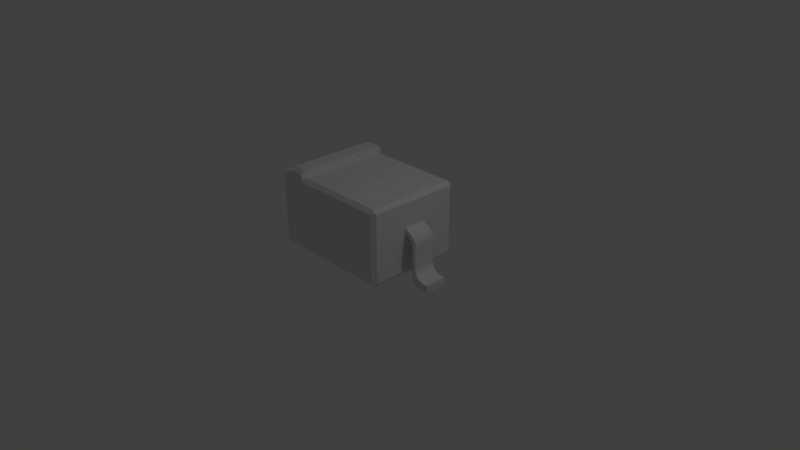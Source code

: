 # Source: SOD323_Import.blend  (saved by Blender 2.78.0; exported with 4.5.12 LTS)
import bpy
from mathutils import Matrix  # noqa: F401  (used for matrix-valued properties, if any)

bpy.ops.wm.read_factory_settings(use_empty=True)
scene = bpy.context.scene
scene.name = 'Scene'

# ---- collections
col_collection_1 = bpy.data.collections.new('Collection 1'); scene.collection.children.link(col_collection_1)

# ---- materials (node trees are filled in below, after node groups)
mat_steel___satin = bpy.data.materials.new('Steel_-_Satin')
mat_steel___satin.alpha_threshold = 0.0
mat_steel___satin.use_transparent_shadow = False
mat_steel___satin.roughness = 0.5

# ---- material node trees

# ---- world
world_world = bpy.data.worlds.new('World'); scene.world = world_world
world_world.color = (0.05088, 0.05088, 0.05088)
world_world.use_sun_shadow = False
world_world.sun_shadow_jitter_overblur = 0.0
world_world.cycles.sampling_method = 'MANUAL'

# ---- cameras
cam_camera = bpy.data.cameras.new('Camera')
cam_camera.clip_end = 100.0
cam_camera.lens = 35.0
cam_camera.sensor_width = 32.0
cam_camera.sensor_height = 18.0
cam_camera.ortho_scale = 7.314
cam_camera.dof.focus_distance = 0.0
cam_camera.dof.aperture_fstop = 128.0

# ---- lights
light_lamp = bpy.data.lights.new('Lamp', 'POINT')
light_lamp.transmission_factor = 0.0
light_lamp.cutoff_distance = 30.0
light_lamp.energy = 100.0
light_lamp.shadow_buffer_clip_start = 1.001
light_lamp.shadow_soft_size = 0.1
light_lamp.shadow_maximum_resolution = 0.006
light_lamp.use_absolute_resolution = True

# ---- meshes
me_body1 = bpy.data.meshes.new('Body1')
me_body1.from_pydata([(0.2, 1.15, 0.0), (0.3907, 1.15, 0.0), (0.2, 1.2, -0.05), (0.3907, 1.2, -0.05), (0.3907, 1.2, -1.25), (0.2, 1.2, -1.25), (0.3907, 1.1, -0.05), (0.3907, 1.1, -1.25), (0.3907, 1.15, -1.3), (0.3907, 1.05, -1.3), (0.3907, 1.05, 0.0), (0.2, 1.15, -1.3), (1.675, 0.125, -1.275), (1.7, 0.15, -1.25), (1.6, 0.05, -1.2), (1.7, 0.15, -0.05), (1.6, 0.05, -0.1), (1.675, 0.125, -0.025), (1.65, 0.15, 0.0), (0.05, 0.15, 0.0), (0.1, 0.05, -0.1), (0.025, 0.125, -0.025), (1.65, 1.05, 0.0), (1.7, 1.05, -0.05), (1.675, 1.075, -0.025), (1.7, 1.05, -1.25), (0.1, 0.05, -1.2), (0.0, 0.15, -0.05), (0.0, 0.15, -1.25), (0.025, 0.125, -1.275), (0.0, 1.05, -1.25), (0.0, 1.05, -0.05), (0.05, 1.05, 0.0), (0.025, 1.075, -0.025), (0.2, 1.05, 0.0), (1.65, 0.15, -1.3), (0.05, 0.15, -1.3), (1.65, 1.05, -1.3), (1.675, 1.075, -1.275), (0.2, 1.05, -1.3), (0.05, 1.05, -1.3), (0.025, 1.075, -1.275), (0.2, 1.1, -0.05), (0.2, 1.1, -1.25), (1.65, 1.1, -1.25), (1.65, 1.1, -0.05), (0.05, 1.1, -1.25), (0.05, 1.1, -0.05)], [], [(0, 1, 2), (2, 1, 3), (3, 4, 2), (2, 4, 5), (1, 6, 3), (3, 6, 7), (3, 7, 4), (4, 7, 8), (8, 7, 9), (1, 10, 6), (8, 11, 4), (4, 11, 5), (12, 13, 14), (14, 13, 15), (14, 15, 16), (16, 15, 17), (17, 18, 16), (16, 18, 19), (16, 19, 20), (20, 19, 21), (17, 15, 18), (18, 15, 22), (22, 15, 23), (22, 23, 24), (15, 13, 23), (23, 13, 25), (16, 20, 14), (14, 20, 26), (21, 27, 20), (20, 27, 28), (20, 28, 26), (26, 28, 29), (28, 27, 30), (30, 27, 31), (21, 19, 27), (27, 19, 31), (31, 19, 32), (31, 32, 33), (1, 0, 10), (10, 0, 34), (10, 34, 19), (19, 34, 32), (19, 18, 10), (10, 18, 22), (12, 14, 35), (35, 14, 26), (35, 26, 36), (36, 26, 29), (12, 35, 13), (13, 35, 25), (25, 35, 37), (25, 37, 38), (11, 8, 39), (39, 8, 9), (39, 9, 36), (36, 9, 35), (35, 9, 37), (36, 40, 39), (29, 28, 36), (36, 28, 40), (40, 28, 30), (40, 30, 41), (34, 0, 42), (42, 0, 2), (42, 2, 5), (42, 5, 43), (43, 5, 11), (43, 11, 39), (38, 44, 25), (25, 44, 45), (25, 45, 23), (23, 45, 24), (41, 46, 40), (40, 46, 39), (39, 46, 43), (41, 30, 46), (46, 30, 31), (46, 31, 47), (47, 31, 33), (24, 45, 22), (22, 45, 10), (10, 45, 6), (33, 32, 47), (47, 32, 34), (47, 34, 42), (42, 43, 47), (47, 43, 46), (38, 37, 44), (44, 37, 9), (44, 9, 7), (7, 6, 44), (44, 6, 45)])
me_body1.polygons.foreach_set('use_smooth', [True] * 92)
_k = set([(0, 1), (0, 2), (0, 34), (1, 3), (1, 10), (2, 3), (2, 5), (3, 4), (4, 5), (4, 8), (5, 11), (6, 7), (6, 10), (6, 45), (7, 9), (7, 44), (8, 9), (8, 11), (9, 37), (10, 22), (11, 39), (12, 13), (12, 14), (12, 35), (13, 15), (13, 25), (14, 16), (14, 26), (15, 17), (15, 23), (16, 17), (16, 20), (17, 18), (18, 19), (18, 22), (19, 21), (19, 32), (20, 21), (20, 26), (21, 27), (22, 24), (23, 24), (23, 25), (24, 45), (25, 38), (26, 29), (27, 28), (27, 31), (28, 29), (28, 30), (29, 36), (30, 31), (30, 41), (31, 33), (32, 33), (32, 34), (33, 47), (34, 42), (35, 36), (35, 37), (36, 40), (37, 38), (38, 44), (39, 40), (39, 43), (40, 41), (41, 46), (42, 43), (42, 47), (43, 46), (44, 45), (46, 47)])
me_body1.attributes.new('sharp_edge', 'BOOLEAN', 'EDGE').data.foreach_set('value', [ (min(e.vertices), max(e.vertices)) in _k for e in me_body1.edges])
_uv = me_body1.uv_layers.new(name='UVMap')
_uv.uv.foreach_set('vector', [-0.0143, -0.003536, 0.004768, -0.003536, -0.0143, 0.003536, -0.0143, 0.003536, 0.004768, -0.003536, 0.004768, 0.003536, 0.06, 0.009536, -0.06, 0.009536, 0.06, -0.009536, 0.06, -0.009536, -0.06, 0.009536, -0.06, -0.009536, 0.0, 0.11, 0.005, 0.105, 0.005, 0.115, 0.005, 0.115, 0.005, 0.105, 0.125, 0.105, 0.005, 0.115, 0.125, 0.105, 0.125, 0.115, 0.125, 0.115, 0.125, 0.105, 0.13, 0.11, 0.13, 0.11, 0.125, 0.105, 0.13, 0.1, 0.0, 0.11, 0.0, 0.1, 0.005, 0.105, 0.0607, -0.003536, 0.07977, -0.003536, 0.0607, 0.003536, 0.0607, 0.003536, 0.07977, -0.003536, 0.07977, 0.003536, 0.095, 0.003536, 0.0925, 0.007071, 0.0875, -0.007071, 0.0875, -0.007071, 0.0925, 0.007071, -0.0275, 0.007071, 0.0875, -0.007071, -0.0275, 0.007071, -0.0225, -0.007071, -0.0225, -0.007071, -0.0275, 0.007071, -0.03, 0.003536, 0.0957, 0.003536, 0.0932, 0.007071, 0.0882, -0.007071, 0.0882, -0.007071, 0.0932, 0.007071, -0.0668, 0.007071, 0.0882, -0.007071, -0.0668, 0.007071, -0.0618, -0.007071, -0.0618, -0.007071, -0.0668, 0.007071, -0.0693, 0.003536, 0.0, 0.0075, 0.003536, 0.01, -0.003536, 0.01, -0.003536, 0.01, 0.003536, 0.01, -0.003536, 0.1, -0.003536, 0.1, 0.003536, 0.01, 0.003536, 0.1, -0.003536, 0.1, 0.003536, 0.1, 0.0, 0.1025, 0.005, 0.01, 0.125, 0.01, 0.005, 0.1, 0.005, 0.1, 0.125, 0.01, 0.125, 0.1, -0.05546, -0.055, 0.09454, -0.055, -0.05546, 0.055, -0.05546, 0.055, 0.09454, -0.055, 0.09454, 0.055, 0.095, 0.003536, 0.0925, 0.007071, 0.0875, -0.007071, 0.0875, -0.007071, 0.0925, 0.007071, -0.0275, 0.007071, 0.0875, -0.007071, -0.0275, 0.007071, -0.0225, -0.007071, -0.0225, -0.007071, -0.0275, 0.007071, -0.03, 0.003536, 0.005, 0.01, 0.125, 0.01, 0.005, 0.1, 0.005, 0.1, 0.125, 0.01, 0.125, 0.1, 0.0, 0.0075, 0.003536, 0.01, -0.003536, 0.01, -0.003536, 0.01, 0.003536, 0.01, -0.003536, 0.1, -0.003536, 0.1, 0.003536, 0.01, 0.003536, 0.1, -0.003536, 0.1, 0.003536, 0.1, 0.0, 0.1025, 0.0, 0.11, -0.01907, 0.11, 0.0, 0.1, 0.0, 0.1, -0.01907, 0.11, -0.01907, 0.1, 0.0, 0.1, -0.01907, 0.1, -0.03407, 0.01, -0.03407, 0.01, -0.01907, 0.1, -0.03407, 0.1, -0.03407, 0.01, 0.1259, 0.01, 0.0, 0.1, 0.0, 0.1, 0.1259, 0.01, 0.1259, 0.1, -0.03023, 0.003536, -0.02273, -0.007071, -0.02773, 0.007071, -0.02773, 0.007071, -0.02273, -0.007071, 0.1273, -0.007071, -0.02773, 0.007071, 0.1273, -0.007071, 0.1323, 0.007071, 0.1323, 0.007071, 0.1273, -0.007071, 0.1348, 0.003536, 0.0, 0.0075, 0.003536, 0.01, -0.003536, 0.01, -0.003536, 0.01, 0.003536, 0.01, -0.003536, 0.1, -0.003536, 0.1, 0.003536, 0.01, 0.003536, 0.1, -0.003536, 0.1, 0.003536, 0.1, 0.0, 0.1025, 0.15, 0.11, 0.1309, 0.11, 0.15, 0.1, 0.15, 0.1, 0.1309, 0.11, 0.1309, 0.1, 0.15, 0.1, 0.1309, 0.1, 0.165, 0.01, 0.165, 0.01, 0.1309, 0.1, 0.005, 0.01, 0.005, 0.01, 0.1309, 0.1, 0.005, 0.1, 0.165, 0.01, 0.165, 0.1, 0.15, 0.1, 0.0, 0.0075, 0.003536, 0.01, -0.003536, 0.01, -0.003536, 0.01, 0.003536, 0.01, -0.003536, 0.1, -0.003536, 0.1, 0.003536, 0.01, 0.003536, 0.1, -0.003536, 0.1, 0.003536, 0.1, 0.0, 0.1025, 0.13, 0.1, 0.13, 0.11, 0.125, 0.105, 0.125, 0.105, 0.13, 0.11, 0.125, 0.115, 0.125, 0.105, 0.125, 0.115, 0.005, 0.115, 0.125, 0.105, 0.005, 0.115, 0.005, 0.105, 0.005, 0.105, 0.005, 0.115, 0.0, 0.11, 0.005, 0.105, 0.0, 0.11, 0.0, 0.1, 0.095, 0.0, 0.0925, 0.003536, 0.0925, -0.003536, 0.0925, -0.003536, 0.0925, 0.003536, -0.0275, 0.003536, 0.0925, -0.003536, -0.0275, 0.003536, -0.0275, -0.003536, -0.0275, -0.003536, -0.0275, 0.003536, -0.03, 0.0, 0.0875, 0.0, 0.085, 0.003536, 0.085, -0.003536, 0.085, -0.003536, 0.085, 0.003536, 0.07, -0.003536, 0.07, -0.003536, 0.085, 0.003536, 0.07, 0.003536, -0.03, 0.0, -0.0275, -0.003536, -0.0275, 0.003536, -0.0275, 0.003536, -0.0275, -0.003536, 0.0925, -0.003536, -0.0275, 0.003536, 0.0925, -0.003536, 0.0925, 0.003536, 0.0925, 0.003536, 0.0925, -0.003536, 0.095, 0.0, 0.0957, 0.0, 0.0932, 0.003536, 0.0932, -0.003536, 0.0932, -0.003536, 0.0932, 0.003536, -0.03273, -0.003536, -0.03273, -0.003536, 0.0932, 0.003536, -0.03273, 0.003536, -0.02204, 0.0, -0.01954, -0.003536, -0.01954, 0.003536, -0.01954, 0.003536, -0.01954, -0.003536, -0.004536, -0.003536, -0.01954, 0.003536, -0.004536, -0.003536, -0.004536, 0.003536, 0.06, 0.01, -0.06, 0.01, 0.06, -0.005, 0.06, -0.005, -0.06, 0.01, -0.06, -0.005, -0.03023, 0.0, -0.02773, -0.003536, -0.02773, 0.003536, -0.02773, 0.003536, -0.02773, -0.003536, 0.0982, -0.003536, -0.02773, 0.003536, 0.0982, -0.003536, 0.0982, 0.003536, -0.06, -0.06546, 0.06, -0.06546, -0.06, 0.06046, -0.06, 0.06046, 0.06, -0.06546, 0.06, 0.06046])
me_body1.materials.append(mat_steel___satin)
me_body1.use_remesh_preserve_volume = False
me_body1.use_remesh_preserve_attributes = False
me_body1.use_mirror_vertex_groups = False
me_body1.update()
me_body1.normals_split_custom_set([tuple(v) for v in zip(*[iter([0.0, 0.7071, 0.7071, 0.0, 0.7071, 0.7071, 0.0, 0.7071, 0.7071, 0.0, 0.7071, 0.7071, 0.0, 0.7071, 0.7071, 0.0, 0.7071, 0.7071, 0.0, 1.0, 0.0, 0.0, 1.0, 0.0, 0.0, 1.0, 0.0, 0.0, 1.0, 0.0, 0.0, 1.0, 0.0, 0.0, 1.0, 0.0, 1.0, 0.0, 0.0, 1.0, 0.0, 0.0, 1.0, 0.0, 0.0, 1.0, 0.0, 0.0, 1.0, 0.0, 0.0, 1.0, 0.0, 0.0, 1.0, 0.0, 0.0, 1.0, 0.0, 0.0, 1.0, 0.0, 0.0, 1.0, 0.0, 0.0, 1.0, 0.0, 0.0, 1.0, 0.0, 0.0, 1.0, 0.0, 0.0, 1.0, 0.0, 0.0, 1.0, 0.0, 0.0, 1.0, 0.0, 0.0, 1.0, 0.0, 0.0, 1.0, 0.0, 0.0, 0.0, 0.7071, -0.7071, 0.0, 0.7071, -0.7071, 0.0, 0.7071, -0.7071, 0.0, 0.7071, -0.7071, 0.0, 0.7071, -0.7071, 0.0, 0.7071, -0.7071, 0.7071, -0.7071, -1.756e-06, 0.7071, -0.7071, -7.674e-07, 0.7071, -0.7071, -2.214e-07, 0.7071, -0.7071, -2.214e-07, 0.7071, -0.7071, -7.674e-07, 0.7071, -0.7071, 7.29e-07, 0.7071, -0.7071, -2.214e-07, 0.7071, -0.7071, 7.29e-07, 0.7071, -0.7071, 2.103e-07, 0.7071, -0.7071, 2.103e-07, 0.7071, -0.7071, 7.29e-07, 0.7071, -0.7071, 1.668e-06, 0.0, -0.7071, 0.7071, 0.0, -0.7071, 0.7071, 0.0, -0.7071, 0.7071, 0.0, -0.7071, 0.7071, 0.0, -0.7071, 0.7071, 1.439e-08, -0.7071, 0.7071, 0.0, -0.7071, 0.7071, 1.439e-08, -0.7071, 0.7071, 4.151e-09, -0.7071, 0.7071, 4.151e-09, -0.7071, 0.7071, 1.439e-08, -0.7071, 0.7071, 3.293e-08, -0.7071, 0.7071, 0.7071, -8.429e-06, 0.7071, 0.7071, -2.373e-06, 0.7071, 0.7071, -2.373e-06, 0.7071, 0.7071, -2.373e-06, 0.7071, 0.7071, -2.373e-06, 0.7071, 0.7071, 1.187e-06, 0.7071, 0.7071, 1.187e-06, 0.7071, 0.7071, -2.373e-06, 0.7071, 0.7071, 1.187e-06, 0.7071, 0.7071, 1.187e-06, 0.7071, 0.7071, 1.187e-06, 0.7071, 0.7071, 4.215e-06, 0.7071, 1.0, 0.0, 0.0, 1.0, 0.0, 0.0, 1.0, 0.0, 0.0, 1.0, 0.0, 0.0, 1.0, 0.0, 0.0, 1.0, 0.0, 0.0, 0.0, -1.0, 0.0, 0.0, -1.0, 0.0, 0.0, -1.0, 0.0, 0.0, -1.0, 0.0, 0.0, -1.0, 0.0, 0.0, -1.0, 0.0, -0.7071, -0.7071, 0.0, -0.7071, -0.7071, 0.0, -0.7071, -0.7071, 0.0, -0.7071, -0.7071, 0.0, -0.7071, -0.7071, 0.0, -0.7071, -0.7071, 3.837e-08, -0.7071, -0.7071, 0.0, -0.7071, -0.7071, 3.837e-08, -0.7071, -0.7071, 1.107e-08, -0.7071, -0.7071, 1.107e-08, -0.7071, -0.7071, 3.837e-08, -0.7071, -0.7071, 8.781e-08, -1.0, 0.0, 0.0, -1.0, 0.0, 0.0, -1.0, 0.0, 0.0, -1.0, 0.0, 0.0, -1.0, 0.0, 0.0, -1.0, 0.0, 0.0, -0.7071, 0.0, 0.7071, -0.7071, 0.0, 0.7071, -0.7071, 0.0, 0.7071, -0.7071, 0.0, 0.7071, -0.7071, 0.0, 0.7071, -0.7071, 0.0, 0.7071, -0.7071, 0.0, 0.7071, -0.7071, 0.0, 0.7071, -0.7071, 0.0, 0.7071, -0.7071, 0.0, 0.7071, -0.7071, 0.0, 0.7071, -0.7071, 0.0, 0.7071, 0.0, 0.0, 1.0, 0.0, 0.0, 1.0, 0.0, 0.0, 1.0, 0.0, 0.0, 1.0, 0.0, 0.0, 1.0, 0.0, 0.0, 1.0, 0.0, 0.0, 1.0, 0.0, 0.0, 1.0, 0.0, 0.0, 1.0, 0.0, 0.0, 1.0, 0.0, 0.0, 1.0, 0.0, 0.0, 1.0, 0.0, 0.0, 1.0, 0.0, 0.0, 1.0, 0.0, 0.0, 1.0, 0.0, 0.0, 1.0, 0.0, 0.0, 1.0, 0.0, 0.0, 1.0, 5.62e-06, -0.7071, -0.7071, 7.084e-07, -0.7071, -0.7071, 2.456e-06, -0.7071, -0.7071, 2.456e-06, -0.7071, -0.7071, 7.084e-07, -0.7071, -0.7071, -3.542e-07, -0.7071, -0.7071, 2.456e-06, -0.7071, -0.7071, -3.542e-07, -0.7071, -0.7071, -1.228e-06, -0.7071, -0.7071, -1.228e-06, -0.7071, -0.7071, -3.542e-07, -0.7071, -0.7071, -2.81e-06, -0.7071, -0.7071, 0.7071, 0.0, -0.7071, 0.7071, 0.0, -0.7071, 0.7071, 0.0, -0.7071, 0.7071, 0.0, -0.7071, 0.7071, 0.0, -0.7071, 0.7071, 1.187e-06, -0.7071, 0.7071, 1.187e-06, -0.7071, 0.7071, 0.0, -0.7071, 0.7071, 1.187e-06, -0.7071, 0.7071, 1.187e-06, -0.7071, 0.7071, 1.187e-06, -0.7071, 0.7071, 4.215e-06, -0.7071, 0.0, 0.0, -1.0, 0.0, 0.0, -1.0, 0.0, 0.0, -1.0, 0.0, 0.0, -1.0, 0.0, 0.0, -1.0, 0.0, 0.0, -1.0, 0.0, 0.0, -1.0, 0.0, 0.0, -1.0, 0.0, 0.0, -1.0, 0.0, 0.0, -1.0, 0.0, 0.0, -1.0, 0.0, 0.0, -1.0, 0.0, 0.0, -1.0, 0.0, 0.0, -1.0, 0.0, 0.0, -1.0, 0.0, 0.0, -1.0, 0.0, 0.0, -1.0, 0.0, 0.0, -1.0, -0.7071, 0.0, -0.7071, -0.7071, 0.0, -0.7071, -0.7071, 0.0, -0.7071, -0.7071, 0.0, -0.7071, -0.7071, 0.0, -0.7071, -0.7071, 1.854e-08, -0.7071, -0.7071, 1.854e-08, -0.7071, -0.7071, 0.0, -0.7071, -0.7071, 1.854e-08, -0.7071, -0.7071, 1.854e-08, -0.7071, -0.7071, 1.854e-08, -0.7071, -0.7071, 6.585e-08, -0.7071, -1.0, 0.0, 0.0, -1.0, 0.0, 0.0, -1.0, 0.0, 0.0, -1.0, 0.0, 0.0, -1.0, 0.0, 0.0, -1.0, 0.0, 0.0, -1.0, 0.0, 0.0, -1.0, 0.0, 0.0, -1.0, 0.0, 0.0, -1.0, 0.0, 0.0, -1.0, 0.0, 0.0, -1.0, 0.0, 0.0, -1.0, 0.0, 0.0, -1.0, 0.0, 0.0, -1.0, 0.0, 0.0, -1.0, 0.0, 0.0, -1.0, 0.0, 0.0, -1.0, 0.0, 0.0, 0.7071, 0.7071, -4.215e-06, 0.7071, 0.7071, -1.187e-06, 0.7071, 0.7071, -1.187e-06, 0.7071, 0.7071, -1.187e-06, 0.7071, 0.7071, -1.187e-06, 0.7071, 0.7071, 5.933e-07, 0.7071, 0.7071, -1.187e-06, 0.7071, 0.7071, 5.933e-07, 0.7071, 0.7071, 5.933e-07, 0.7071, 0.7071, 5.933e-07, 0.7071, 0.7071, 5.933e-07, 0.7071, 0.7071, 2.107e-06, 0.0, 0.7071, -0.7071, 0.0, 0.7071, -0.7071, 0.0, 0.7071, -0.7071, 0.0, 0.7071, -0.7071, 0.0, 0.7071, -0.7071, 0.0, 0.7071, -0.7071, 0.0, 0.7071, -0.7071, 0.0, 0.7071, -0.7071, 0.0, 0.7071, -0.7071, -0.7071, 0.7071, -4.215e-06, -0.7071, 0.7071, -1.187e-06, -0.7071, 0.7071, -1.187e-06, -0.7071, 0.7071, -1.187e-06, -0.7071, 0.7071, -1.187e-06, -0.7071, 0.7071, 5.933e-07, -0.7071, 0.7071, -1.187e-06, -0.7071, 0.7071, 5.933e-07, -0.7071, 0.7071, 5.933e-07, -0.7071, 0.7071, 5.933e-07, -0.7071, 0.7071, 5.933e-07, -0.7071, 0.7071, 2.107e-06, -1.712e-06, 0.7071, 0.7071, -4.82e-07, 0.7071, 0.7071, -4.82e-07, 0.7071, 0.7071, -4.82e-07, 0.7071, 0.7071, -4.82e-07, 0.7071, 0.7071, 0.0, 0.7071, 0.7071, 0.0, 0.7071, 0.7071, -4.82e-07, 0.7071, 0.7071, 0.0, 0.7071, 0.7071, 1.712e-06, 0.7071, 0.7071, 4.82e-07, 0.7071, 0.7071, 4.82e-07, 0.7071, 0.7071, 4.82e-07, 0.7071, 0.7071, 4.82e-07, 0.7071, 0.7071, 0.0, 0.7071, 0.7071, 4.82e-07, 0.7071, 0.7071, 0.0, 0.7071, 0.7071, 0.0, 0.7071, 0.7071, 0.0, 1.0, 0.0, 0.0, 1.0, 0.0, 0.0, 1.0, 0.0, 0.0, 1.0, 0.0, 0.0, 1.0, 0.0, 0.0, 1.0, 0.0, 0.0, 0.7071, -0.7071, 0.0, 0.7071, -0.7071, 0.0, 0.7071, -0.7071, 0.0, 0.7071, -0.7071, 0.0, 0.7071, -0.7071, 0.0, 0.7071, -0.7071, 0.0, 0.7071, -0.7071, 0.0, 0.7071, -0.7071, 0.0, 0.7071, -0.7071, 0.0, 1.0, 0.0, 0.0, 1.0, 0.0, 0.0, 1.0, 0.0, 0.0, 1.0, 0.0, 0.0, 1.0, 0.0, 0.0, 1.0, 0.0])] * 3)])
me_body3 = bpy.data.meshes.new('Body3')
me_body3.from_pydata([(0.05, 0.75, -0.8013), (-0.07748, 0.6731, -0.8013), (0.05, 0.75, -0.5013), (-0.07748, 0.6731, -0.5013), (0.05, 0.65, -0.8013), (0.05, 0.65, -0.5013), (0.04988, 0.65, -0.8013), (0.04988, 0.65, -0.5013), (-0.1, 0.5, -0.8013), (-0.09712, 0.5292, -0.8013), (-0.1, 0.5, -0.5013), (-0.09712, 0.5292, -0.5013), (-0.08859, 0.5574, -0.8013), (-0.08859, 0.5574, -0.5013), (-0.07474, 0.5833, -0.5013), (-0.07474, 0.5833, -0.8013), (-0.05611, 0.606, -0.8013), (-0.05611, 0.606, -0.5013), (-0.0334, 0.6247, -0.8013), (-0.0334, 0.6247, -0.5013), (-0.007486, 0.6385, -0.8013), (-0.007486, 0.6385, -0.5013), (0.02063, 0.6471, -0.8013), (0.02063, 0.6471, -0.5013), (-0.1, 0.1487, -0.8013), (-0.1, 0.1487, -0.5013), (-0.25, -0.001297, -0.8013), (-0.2207, 0.001585, -0.8013), (-0.25, -0.001297, -0.5013), (-0.2207, 0.001585, -0.5013), (-0.1926, 0.01012, -0.8013), (-0.1926, 0.01012, -0.5013), (-0.1667, 0.02398, -0.8013), (-0.1667, 0.02398, -0.5013), (-0.1439, 0.04264, -0.8013), (-0.1439, 0.04264, -0.5013), (-0.1253, 0.06537, -0.8013), (-0.1253, 0.06537, -0.5013), (-0.1114, 0.0913, -0.5013), (-0.1114, 0.0913, -0.8013), (-0.1029, 0.1194, -0.8013), (-0.1029, 0.1194, -0.5013), (-0.35, -0.001297, -0.8013), (-0.35, -0.001297, -0.5013), (-0.35, 0.0987, -0.8013), (-0.35, 0.0987, -0.5013), (-0.3, 0.0987, -0.8013), (-0.3, 0.0987, -0.5013), (-0.15, 0.2487, -0.8013), (-0.1529, 0.2194, -0.8013), (-0.15, 0.2487, -0.5013), (-0.1529, 0.2194, -0.5013), (-0.1614, 0.1913, -0.8013), (-0.1614, 0.1913, -0.5013), (-0.1753, 0.1654, -0.5013), (-0.1753, 0.1654, -0.8013), (-0.1939, 0.1426, -0.8013), (-0.1939, 0.1426, -0.5013), (-0.2167, 0.124, -0.8013), (-0.2167, 0.124, -0.5013), (-0.2426, 0.1101, -0.8013), (-0.2426, 0.1101, -0.5013), (-0.2707, 0.1016, -0.8013), (-0.2707, 0.1016, -0.5013), (-0.15, 0.5447, -0.8013), (-0.15, 0.5447, -0.5013), (-0.1021, 0.6546, -0.8013), (-0.1021, 0.6546, -0.5013), (-0.1224, 0.6314, -0.8013), (-0.1224, 0.6314, -0.5013), (-0.1375, 0.6046, -0.8013), (-0.1375, 0.6046, -0.5013), (-0.1468, 0.5753, -0.8013), (-0.1468, 0.5753, -0.5013)], [], [(0, 1, 2), (2, 1, 3), (4, 0, 5), (5, 0, 2), (6, 4, 7), (7, 4, 5), (8, 9, 10), (10, 9, 11), (11, 9, 12), (11, 12, 13), (13, 12, 14), (14, 12, 15), (14, 15, 16), (14, 16, 17), (17, 16, 18), (17, 18, 19), (19, 18, 20), (19, 20, 21), (21, 20, 22), (21, 22, 23), (23, 22, 6), (23, 6, 7), (24, 8, 25), (25, 8, 10), (26, 27, 28), (28, 27, 29), (29, 27, 30), (29, 30, 31), (31, 30, 32), (31, 32, 33), (33, 32, 34), (33, 34, 35), (35, 34, 36), (35, 36, 37), (37, 36, 38), (38, 36, 39), (38, 39, 40), (38, 40, 41), (41, 40, 24), (41, 24, 25), (42, 26, 43), (43, 26, 28), (44, 42, 45), (45, 42, 43), (46, 44, 47), (47, 44, 45), (48, 49, 50), (50, 49, 51), (51, 49, 52), (51, 52, 53), (53, 52, 54), (54, 52, 55), (54, 55, 56), (54, 56, 57), (57, 56, 58), (57, 58, 59), (59, 58, 60), (59, 60, 61), (61, 60, 62), (61, 62, 63), (63, 62, 46), (63, 46, 47), (64, 48, 65), (65, 48, 50), (1, 66, 3), (3, 66, 67), (67, 66, 68), (67, 68, 69), (69, 68, 70), (69, 70, 71), (71, 70, 72), (71, 72, 73), (73, 72, 64), (73, 64, 65), (67, 17, 3), (3, 17, 19), (3, 19, 21), (67, 69, 17), (17, 69, 14), (14, 69, 71), (14, 71, 13), (13, 71, 73), (13, 73, 65), (50, 10, 65), (65, 10, 11), (65, 11, 13), (10, 50, 25), (25, 50, 51), (25, 51, 53), (53, 54, 25), (25, 54, 41), (41, 54, 57), (41, 57, 38), (38, 57, 37), (37, 57, 59), (37, 59, 35), (35, 59, 33), (33, 59, 61), (33, 61, 31), (31, 61, 29), (29, 61, 28), (28, 61, 63), (28, 63, 47), (45, 43, 47), (47, 43, 28), (3, 21, 2), (2, 21, 23), (2, 23, 7), (7, 5, 2), (72, 12, 64), (64, 12, 9), (64, 9, 8), (72, 70, 12), (12, 70, 15), (15, 70, 68), (15, 68, 16), (16, 68, 66), (16, 66, 1), (0, 20, 1), (1, 20, 18), (1, 18, 16), (4, 6, 0), (0, 6, 22), (0, 22, 20), (64, 8, 48), (48, 8, 24), (48, 24, 49), (49, 24, 52), (52, 24, 55), (55, 24, 40), (55, 40, 56), (56, 40, 39), (56, 39, 36), (56, 36, 58), (58, 36, 34), (58, 34, 32), (58, 32, 60), (60, 32, 30), (60, 30, 27), (27, 26, 60), (60, 26, 62), (62, 26, 46), (46, 26, 42), (46, 42, 44)])
me_body3.polygons.foreach_set('use_smooth', [True] * 144)
_k = set([(0, 1), (0, 2), (0, 4), (1, 66), (2, 3), (2, 5), (3, 67), (4, 5), (4, 6), (5, 7), (6, 22), (7, 23), (8, 9), (8, 24), (9, 12), (10, 11), (10, 25), (11, 13), (12, 15), (13, 14), (14, 17), (15, 16), (16, 18), (17, 19), (18, 20), (19, 21), (20, 22), (21, 23), (24, 40), (25, 41), (26, 27), (26, 42), (27, 30), (28, 29), (28, 43), (29, 31), (30, 32), (31, 33), (32, 34), (33, 35), (34, 36), (35, 37), (36, 39), (37, 38), (38, 41), (39, 40), (42, 43), (42, 44), (43, 45), (44, 45), (44, 46), (45, 47), (46, 62), (47, 63), (48, 49), (48, 64), (49, 52), (50, 51), (50, 65), (51, 53), (52, 55), (53, 54), (54, 57), (55, 56), (56, 58), (57, 59), (58, 60), (59, 61), (60, 62), (61, 63), (64, 72), (65, 73), (66, 68), (67, 69), (68, 70), (69, 71), (70, 72), (71, 73)])
me_body3.attributes.new('sharp_edge', 'BOOLEAN', 'EDGE').data.foreach_set('value', [ (min(e.vertices), max(e.vertices)) in _k for e in me_body3.edges])
_uv = me_body3.uv_layers.new(name='UVMap')
_uv.uv.foreach_set('vector', [0.0, 0.0, 0.01489, 0.0, 0.0, 0.03, 0.0, 0.03, 0.01489, 0.0, 0.01489, 0.03, 0.0, 0.0, 0.01, 0.0, 0.0, 0.03, 0.0, 0.03, 0.01, 0.0, 0.01, 0.03, 0.0, 0.0, 1.2e-05, 0.0, 0.0, 0.03, 0.0, 0.03, 1.2e-05, 0.0, 1.2e-05, 0.03, 0.0, 0.02355, 0.0, 0.02061, 0.03, 0.02355, 0.03, 0.02355, 0.0, 0.02061, 0.03, 0.02061, 0.03, 0.02061, 0.0, 0.02061, 0.0, 0.01766, 0.03, 0.02061, 0.0, 0.01766, 0.03, 0.01766, 0.03, 0.01766, 0.0, 0.01766, 0.03, 0.01472, 0.03, 0.01472, 0.0, 0.01766, 0.0, 0.01472, 0.03, 0.01472, 0.0, 0.01472, 0.0, 0.01178, 0.03, 0.01472, 0.0, 0.01178, 0.03, 0.01178, 0.03, 0.01178, 0.0, 0.01178, 0.0, 0.008831, 0.03, 0.01178, 0.0, 0.008831, 0.03, 0.008831, 0.03, 0.008831, 0.0, 0.008831, 0.0, 0.005887, 0.03, 0.008831, 0.0, 0.005887, 0.03, 0.005887, 0.03, 0.005887, 0.0, 0.005887, 0.0, 0.002944, 0.03, 0.005887, 0.0, 0.002944, 0.03, 0.002944, 0.03, 0.002944, 0.0, 0.002944, 0.0, 0.0, 0.03, 0.002944, 0.0, 0.0, 0.03, 0.0, 0.0, 0.0, 0.03513, 0.0, 0.0, 0.03, 0.0, 0.03, 0.03513, 0.0, 0.03513, 0.03, 0.0, 0.0, 0.0, 0.002945, -0.03, 0.0, -0.03, 0.0, 0.0, 0.002945, -0.03, 0.002945, -0.03, 0.002945, 0.0, 0.002945, 0.0, 0.00589, -0.03, 0.002945, 0.0, 0.00589, -0.03, 0.00589, -0.03, 0.00589, 0.0, 0.00589, 0.0, 0.008836, -0.03, 0.00589, 0.0, 0.008836, -0.03, 0.008836, -0.03, 0.008836, 0.0, 0.008836, 0.0, 0.01178, -0.03, 0.008836, 0.0, 0.01178, -0.03, 0.01178, -0.03, 0.01178, 0.0, 0.01178, 0.0, 0.01473, -0.03, 0.01178, 0.0, 0.01473, -0.03, 0.01473, -0.03, 0.01473, 0.0, 0.01473, -0.03, 0.01767, -0.03, 0.01767, 0.0, 0.01473, 0.0, 0.01767, -0.03, 0.01767, 0.0, 0.01767, 0.0, 0.02062, -0.03, 0.01767, 0.0, 0.02062, -0.03, 0.02062, -0.03, 0.02062, 0.0, 0.02062, 0.0, 0.02356, -0.03, 0.02062, 0.0, 0.02356, -0.03, 0.02356, 0.0, 0.0, 0.01, 0.0, 0.0, 0.03, 0.0, 0.03, 0.01, 0.0, 0.01, 0.03, 0.0, 0.0, 0.01, 0.0, 0.0, 0.03, 0.0, 0.03, 0.01, 0.0, 0.01, 0.03, 0.0, 0.0, 0.005, 0.0, 0.0, 0.03, 0.0, 0.03, 0.005, 0.0, 0.005, 0.03, 0.0, 0.02356, 0.0, 0.02062, 0.03, 0.02356, 0.03, 0.02356, 0.0, 0.02062, 0.03, 0.02062, 0.03, 0.02062, 0.0, 0.02062, 0.0, 0.01767, 0.03, 0.02062, 0.0, 0.01767, 0.03, 0.01767, 0.03, 0.01767, 0.0, 0.01767, 0.03, 0.01473, 0.03, 0.01473, 0.0, 0.01767, 0.0, 0.01473, 0.03, 0.01473, 0.0, 0.01473, 0.0, 0.01178, 0.03, 0.01473, 0.0, 0.01178, 0.03, 0.01178, 0.03, 0.01178, 0.0, 0.01178, 0.0, 0.008836, 0.03, 0.01178, 0.0, 0.008836, 0.03, 0.008836, 0.03, 0.008836, 0.0, 0.008836, 0.0, 0.00589, 0.03, 0.008836, 0.0, 0.00589, 0.03, 0.00589, 0.03, 0.00589, 0.0, 0.00589, 0.0, 0.002945, 0.03, 0.00589, 0.0, 0.002945, 0.03, 0.002945, 0.03, 0.002945, 0.0, 0.002945, 0.0, 0.0, 0.03, 0.002945, 0.0, 0.0, 0.03, 0.0, 0.0, 0.0, 0.0296, 0.0, 0.0, 0.03, 0.0, 0.03, 0.0296, 0.0, 0.0296, 0.03, 0.0, 0.0, 0.0, 0.003084, -0.03, 0.0, -0.03, 0.0, 0.0, 0.003084, -0.03, 0.003084, -0.03, 0.003084, 0.0, 0.003084, 0.0, 0.006168, -0.03, 0.003084, 0.0, 0.006168, -0.03, 0.006168, -0.03, 0.006168, 0.0, 0.006168, 0.0, 0.009252, -0.03, 0.006168, 0.0, 0.009252, -0.03, 0.009252, -0.03, 0.009252, 0.0, 0.009252, 0.0, 0.01234, -0.03, 0.009252, 0.0, 0.01234, -0.03, 0.01234, -0.03, 0.01234, 0.0, 0.01234, 0.0, 0.01542, -0.03, 0.01234, 0.0, 0.01542, -0.03, 0.01542, 0.004793, 0.02802, 0.009389, 0.02317, 0.007252, 0.02987, 0.007252, 0.02987, 0.009389, 0.02317, 0.01166, 0.02503, 0.007252, 0.02987, 0.01166, 0.02503, 0.01425, 0.02642, 0.004793, 0.02802, 0.002764, 0.02571, 0.009389, 0.02317, 0.009389, 0.02317, 0.002764, 0.02571, 0.007525, 0.0209, 0.007525, 0.0209, 0.002764, 0.02571, 0.00125, 0.02303, 0.007525, 0.0209, 0.00125, 0.02303, 0.006141, 0.0183, 0.006141, 0.0183, 0.00125, 0.02303, 0.000316, 0.02009, 0.006141, 0.0183, 0.000316, 0.02009, 0.0, 0.01703, 0.0, -0.01256, 0.005, 0.01256, 0.0, 0.01703, 0.0, 0.01703, 0.005, 0.01256, 0.005288, 0.01549, 0.0, 0.01703, 0.005288, 0.01549, 0.006141, 0.0183, 0.005, 0.01256, 0.0, -0.01256, 0.005, -0.02256, 0.005, -0.02256, 0.0, -0.01256, -0.000288, -0.01549, 0.005, -0.02256, -0.000288, -0.01549, -0.001142, -0.0183, -0.001142, -0.0183, -0.002528, -0.0209, 0.005, -0.02256, 0.005, -0.02256, -0.002528, -0.0209, 0.004712, -0.02549, 0.004712, -0.02549, -0.002528, -0.0209, -0.004393, -0.02317, 0.004712, -0.02549, -0.004393, -0.02317, 0.003858, -0.0283, 0.003858, -0.0283, -0.004393, -0.02317, 0.002472, -0.0309, 0.002472, -0.0309, -0.004393, -0.02317, -0.006666, -0.02504, 0.002472, -0.0309, -0.006666, -0.02504, 0.000607, -0.03317, 0.000607, -0.03317, -0.006666, -0.02504, -0.001666, -0.03504, -0.001666, -0.03504, -0.006666, -0.02504, -0.00926, -0.02642, -0.001666, -0.03504, -0.00926, -0.02642, -0.00426, -0.03642, -0.00426, -0.03642, -0.00926, -0.02642, -0.007074, -0.03728, -0.007074, -0.03728, -0.00926, -0.02642, -0.01, -0.03757, -0.01, -0.03757, -0.00926, -0.02642, -0.01207, -0.02728, -0.01, -0.03757, -0.01207, -0.02728, -0.015, -0.02757, -0.02, -0.02757, -0.02, -0.03757, -0.015, -0.02757, -0.015, -0.02757, -0.02, -0.03757, -0.01, -0.03757, 0.007252, 0.02987, 0.01425, 0.02642, 0.02, 0.03757, 0.02, 0.03757, 0.01425, 0.02642, 0.01706, 0.02727, 0.02, 0.03757, 0.01706, 0.02727, 0.01999, 0.02757, 0.01999, 0.02757, 0.02, 0.02757, 0.02, 0.03757, -0.000316, 0.02009, -0.006141, 0.0183, 0.0, 0.01703, 0.0, 0.01703, -0.006141, 0.0183, -0.005288, 0.01549, 0.0, 0.01703, -0.005288, 0.01549, -0.005, 0.01256, -0.000316, 0.02009, -0.00125, 0.02303, -0.006141, 0.0183, -0.006141, 0.0183, -0.00125, 0.02303, -0.007525, 0.0209, -0.007525, 0.0209, -0.00125, 0.02303, -0.002764, 0.02571, -0.007525, 0.0209, -0.002764, 0.02571, -0.009389, 0.02317, -0.009389, 0.02317, -0.002764, 0.02571, -0.004793, 0.02802, -0.009389, 0.02317, -0.004793, 0.02802, -0.007252, 0.02987, -0.02, 0.03757, -0.01425, 0.02642, -0.007252, 0.02987, -0.007252, 0.02987, -0.01425, 0.02642, -0.01166, 0.02503, -0.007252, 0.02987, -0.01166, 0.02503, -0.009389, 0.02317, -0.02, 0.02757, -0.01999, 0.02757, -0.02, 0.03757, -0.02, 0.03757, -0.01999, 0.02757, -0.01706, 0.02727, -0.02, 0.03757, -0.01706, 0.02727, -0.01425, 0.02642, 0.0, 0.01703, -0.005, 0.01256, 0.0, -0.01256, 0.0, -0.01256, -0.005, 0.01256, -0.005, -0.02256, 0.0, -0.01256, -0.005, -0.02256, 0.000288, -0.01549, 0.000288, -0.01549, -0.005, -0.02256, 0.001142, -0.0183, 0.001142, -0.0183, -0.005, -0.02256, 0.002528, -0.0209, 0.002528, -0.0209, -0.005, -0.02256, -0.004712, -0.02549, 0.002528, -0.0209, -0.004712, -0.02549, 0.004393, -0.02317, 0.004393, -0.02317, -0.004712, -0.02549, -0.003858, -0.0283, 0.004393, -0.02317, -0.003858, -0.0283, -0.002472, -0.0309, 0.004393, -0.02317, -0.002472, -0.0309, 0.006666, -0.02504, 0.006666, -0.02504, -0.002472, -0.0309, -0.000607, -0.03317, 0.006666, -0.02504, -0.000607, -0.03317, 0.001666, -0.03504, 0.006666, -0.02504, 0.001666, -0.03504, 0.00926, -0.02642, 0.00926, -0.02642, 0.001666, -0.03504, 0.00426, -0.03642, 0.00926, -0.02642, 0.00426, -0.03642, 0.007074, -0.03728, 0.007074, -0.03728, 0.01, -0.03757, 0.00926, -0.02642, 0.00926, -0.02642, 0.01, -0.03757, 0.01207, -0.02728, 0.01207, -0.02728, 0.01, -0.03757, 0.015, -0.02757, 0.015, -0.02757, 0.01, -0.03757, 0.02, -0.03757, 0.015, -0.02757, 0.02, -0.03757, 0.02, -0.02757])
me_body3.materials.append(mat_steel___satin)
me_body3.use_remesh_preserve_volume = False
me_body3.use_remesh_preserve_attributes = False
me_body3.use_mirror_vertex_groups = False
me_body3.update()
me_body3.normals_split_custom_set([tuple(v) for v in zip(*[iter([-0.5165, 0.8563, 0.0, -0.5165, 0.8563, -4.491e-09, -0.5165, 0.8563, 0.0, -0.5165, 0.8563, 0.0, -0.5165, 0.8563, -4.491e-09, -0.5165, 0.8563, 0.0, 1.0, 0.0, 0.0, 1.0, 0.0, 0.0, 1.0, 0.0, 0.0, 1.0, 0.0, 0.0, 1.0, 0.0, 0.0, 1.0, 0.0, 0.0, 0.000528, -1.0, -4.277e-09, 0.0, -1.0, 0.0, 0.0002524, -1.0, 0.0, 0.0002524, -1.0, 0.0, 0.0, -1.0, 0.0, 0.0, -1.0, 0.0, 1.0, 7.574e-06, 0.0, 0.9808, -0.195, 0.0, 1.0, -1.737e-05, 4.286e-09, 1.0, -1.737e-05, 4.286e-09, 0.9808, -0.195, 0.0, 0.9808, -0.195, 0.0, 0.9808, -0.195, 0.0, 0.9808, -0.195, 0.0, 0.924, -0.3825, 0.0, 0.9808, -0.195, 0.0, 0.924, -0.3825, 0.0, 0.924, -0.3825, 0.0, 0.924, -0.3825, 0.0, 0.924, -0.3825, 0.0, 0.8316, -0.5553, 0.0, 0.8316, -0.5553, 0.0, 0.924, -0.3825, 0.0, 0.8316, -0.5553, 0.0, 0.8316, -0.5553, 0.0, 0.8316, -0.5553, 0.0, 0.7074, -0.7068, 0.0, 0.8316, -0.5553, 0.0, 0.7074, -0.7068, 0.0, 0.7074, -0.7068, 0.0, 0.7074, -0.7068, 0.0, 0.7074, -0.7068, 0.0, 0.556, -0.8312, 0.0, 0.7074, -0.7068, 0.0, 0.556, -0.8312, 0.0, 0.556, -0.8312, 0.0, 0.556, -0.8312, 0.0, 0.556, -0.8312, 0.0, 0.3832, -0.9237, 0.0, 0.556, -0.8312, 0.0, 0.3832, -0.9237, 0.0, 0.3832, -0.9237, 0.0, 0.3832, -0.9237, 0.0, 0.3832, -0.9237, 0.0, 0.1958, -0.9806, 0.0, 0.3832, -0.9237, 0.0, 0.1958, -0.9806, 0.0, 0.1958, -0.9806, 0.0, 0.1958, -0.9806, 0.0, 0.1958, -0.9806, 0.0, 0.000528, -1.0, -4.277e-09, 0.1958, -0.9806, 0.0, 0.000528, -1.0, -4.277e-09, 0.0002524, -1.0, 0.0, 1.0, -1.926e-05, 0.0, 1.0, 7.574e-06, 0.0, 1.0, -1.253e-05, 4.288e-09, 1.0, -1.253e-05, 4.288e-09, 1.0, 7.574e-06, 0.0, 1.0, -1.737e-05, 4.286e-09, -1.341e-05, -1.0, -1.881e-05, 0.1951, -0.9808, 0.0, 1.913e-05, -1.0, 0.0, 1.913e-05, -1.0, 0.0, 0.1951, -0.9808, 0.0, 0.1951, -0.9808, 0.0, 0.1951, -0.9808, 0.0, 0.1951, -0.9808, 0.0, 0.3827, -0.9239, 0.0, 0.1951, -0.9808, 0.0, 0.3827, -0.9239, 0.0, 0.3827, -0.9239, 0.0, 0.3827, -0.9239, 0.0, 0.3827, -0.9239, 0.0, 0.5556, -0.8315, 0.0, 0.3827, -0.9239, 0.0, 0.5556, -0.8315, 0.0, 0.5556, -0.8315, 0.0, 0.5556, -0.8315, 0.0, 0.5556, -0.8315, 0.0, 0.7071, -0.7071, 0.0, 0.5556, -0.8315, 0.0, 0.7071, -0.7071, 0.0, 0.7071, -0.7071, 0.0, 0.7071, -0.7071, 0.0, 0.7071, -0.7071, 0.0, 0.8315, -0.5556, 0.0, 0.7071, -0.7071, 0.0, 0.8315, -0.5556, 0.0, 0.8315, -0.5556, 0.0, 0.8315, -0.5556, 0.0, 0.8315, -0.5556, 0.0, 0.9239, -0.3827, 0.0, 0.9239, -0.3827, 0.0, 0.8315, -0.5556, 0.0, 0.9239, -0.3827, 0.0, 0.9239, -0.3827, 0.0, 0.9239, -0.3827, 0.0, 0.9808, -0.1951, 0.0, 0.9239, -0.3827, 0.0, 0.9808, -0.1951, 0.0, 0.9808, -0.1951, 0.0, 0.9808, -0.1951, 0.0, 0.9808, -0.1951, 0.0, 1.0, -1.926e-05, 0.0, 0.9808, -0.1951, 0.0, 1.0, -1.926e-05, 0.0, 1.0, -1.253e-05, 4.288e-09, 0.0, -1.0, 0.0, -1.341e-05, -1.0, -1.881e-05, 0.0, -1.0, 0.0, 0.0, -1.0, 0.0, -1.341e-05, -1.0, -1.881e-05, 1.913e-05, -1.0, 0.0, -1.0, 0.0, 0.0, -1.0, 0.0, 0.0, -1.0, 0.0, 0.0, -1.0, 0.0, 0.0, -1.0, 0.0, 0.0, -1.0, 0.0, 0.0, 3.424e-06, 1.0, -4.29e-09, 0.0, 1.0, 0.0, -2.273e-05, 1.0, 0.0, -2.273e-05, 1.0, 0.0, 0.0, 1.0, 0.0, 0.0, 1.0, 0.0, -1.0, -4.075e-06, 0.0, -0.9808, 0.1951, 0.0, -1.0, -4.053e-06, 4.29e-09, -1.0, -4.053e-06, 4.29e-09, -0.9808, 0.1951, 0.0, -0.9808, 0.1951, 0.0, -0.9808, 0.1951, 0.0, -0.9808, 0.1951, 0.0, -0.9239, 0.3827, 0.0, -0.9808, 0.1951, 0.0, -0.9239, 0.3827, 0.0, -0.9239, 0.3827, 0.0, -0.9239, 0.3827, 0.0, -0.9239, 0.3827, 0.0, -0.8315, 0.5556, 0.0, -0.8315, 0.5556, 0.0, -0.9239, 0.3827, 0.0, -0.8315, 0.5556, 0.0, -0.8315, 0.5556, 0.0, -0.8315, 0.5556, 0.0, -0.7071, 0.7071, 0.0, -0.8315, 0.5556, 0.0, -0.7071, 0.7071, 0.0, -0.7071, 0.7071, 0.0, -0.7071, 0.7071, 0.0, -0.7071, 0.7071, 0.0, -0.5556, 0.8315, 0.0, -0.7071, 0.7071, 0.0, -0.5556, 0.8315, 0.0, -0.5556, 0.8315, 0.0, -0.5556, 0.8315, 0.0, -0.5556, 0.8315, 0.0, -0.3827, 0.9239, 0.0, -0.5556, 0.8315, 0.0, -0.3827, 0.9239, 0.0, -0.3827, 0.9239, 0.0, -0.3827, 0.9239, 0.0, -0.3827, 0.9239, 0.0, -0.1951, 0.9808, 0.0, -0.3827, 0.9239, 0.0, -0.1951, 0.9808, 0.0, -0.1951, 0.9808, 0.0, -0.1951, 0.9808, 0.0, -0.1951, 0.9808, 0.0, 3.424e-06, 1.0, -4.29e-09, -0.1951, 0.9808, 0.0, 3.424e-06, 1.0, -4.29e-09, -2.273e-05, 1.0, 0.0, -1.0, 9.09e-07, 0.0, -1.0, -4.075e-06, 0.0, -1.0, -4.37e-06, 4.491e-09, -1.0, -4.37e-06, 4.491e-09, -1.0, -4.075e-06, 0.0, -1.0, -4.053e-06, 4.29e-09, -0.5165, 0.8563, -4.491e-09, -0.6804, 0.7328, 0.0, -0.5165, 0.8563, 0.0, -0.5165, 0.8563, 0.0, -0.6804, 0.7328, 0.0, -0.6805, 0.7328, 0.0, -0.6805, 0.7328, 0.0, -0.6804, 0.7328, 0.0, -0.8157, 0.5784, 0.0, -0.6805, 0.7328, 0.0, -0.8157, 0.5784, 0.0, -0.8157, 0.5784, 0.0, -0.8157, 0.5784, 0.0, -0.8157, 0.5784, 0.0, -0.9166, 0.3997, 0.0, -0.8157, 0.5784, 0.0, -0.9166, 0.3997, 0.0, -0.9166, 0.3997, 0.0, -0.9166, 0.3997, 0.0, -0.9166, 0.3997, 0.0, -0.9789, 0.2042, 0.0, -0.9166, 0.3997, 0.0, -0.9789, 0.2042, 0.0, -0.9789, 0.2042, 0.0, -0.9789, 0.2042, 0.0, -0.9789, 0.2042, 0.0, -1.0, 9.09e-07, 0.0, -0.9789, 0.2042, 0.0, -1.0, 9.09e-07, 0.0, -1.0, -4.37e-06, 4.491e-09, -4.574e-07, 0.0, 1.0, 9.162e-07, 0.0, 1.0, 3.501e-07, 0.0, 1.0, 3.501e-07, 0.0, 1.0, 9.162e-07, 0.0, 1.0, 1.052e-06, 0.0, 1.0, 3.501e-07, 0.0, 1.0, 1.052e-06, 0.0, 1.0, -5.764e-08, 0.0, 1.0, -4.574e-07, 0.0, 1.0, 3.261e-08, 0.0, 1.0, 9.162e-07, 0.0, 1.0, 9.162e-07, 0.0, 1.0, 3.261e-08, 0.0, 1.0, 1.289e-07, 0.0, 1.0, 1.289e-07, 0.0, 1.0, 3.261e-08, 0.0, 1.0, 4.38e-07, 0.0, 1.0, 1.289e-07, 0.0, 1.0, 4.38e-07, 0.0, 1.0, 0.0, 0.0, 1.0, 0.0, 0.0, 1.0, 4.38e-07, 0.0, 1.0, 0.0, 0.0, 1.0, 0.0, 0.0, 1.0, 0.0, 0.0, 1.0, 2.789e-07, 0.0, 1.0, 5.264e-07, 0.0, 1.0, 7.052e-07, 0.0, 1.0, 2.789e-07, 0.0, 1.0, 2.789e-07, 0.0, 1.0, 7.052e-07, 0.0, 1.0, 0.0, 0.0, 1.0, 2.789e-07, 0.0, 1.0, 0.0, 0.0, 1.0, 0.0, 0.0, 1.0, 7.052e-07, 0.0, 1.0, 5.264e-07, 0.0, 1.0, 1.613e-07, 0.0, 1.0, 1.613e-07, 0.0, 1.0, 5.264e-07, 0.0, 1.0, -5.153e-07, 0.0, 1.0, 1.613e-07, 0.0, 1.0, -5.153e-07, 0.0, 1.0, 5.022e-07, 0.0, 1.0, 5.022e-07, 0.0, 1.0, -3.775e-07, 0.0, 1.0, 1.613e-07, 0.0, 1.0, 1.613e-07, 0.0, 1.0, -3.775e-07, 0.0, 1.0, -7.982e-08, 0.0, 1.0, -7.982e-08, 0.0, 1.0, -3.775e-07, 0.0, 1.0, -5.485e-07, 0.0, 1.0, -7.982e-08, 0.0, 1.0, -5.485e-07, 0.0, 1.0, 0.0, 0.0, 1.0, 0.0, 0.0, 1.0, -5.485e-07, 0.0, 1.0, -5.706e-08, 0.0, 1.0, -5.706e-08, 0.0, 1.0, -5.485e-07, 0.0, 1.0, -1e-07, 0.0, 1.0, -5.706e-08, 0.0, 1.0, -1e-07, 0.0, 1.0, 0.0, 0.0, 1.0, 0.0, 0.0, 1.0, -1e-07, 0.0, 1.0, 2.49e-08, 0.0, 1.0, 2.49e-08, 0.0, 1.0, -1e-07, 0.0, 1.0, 3.807e-09, 0.0, 1.0, 2.49e-08, 0.0, 1.0, 3.807e-09, 0.0, 1.0, 0.0, 0.0, 1.0, 0.0, 0.0, 1.0, 3.807e-09, 0.0, 1.0, 0.0, 0.0, 1.0, 0.0, 0.0, 1.0, 3.807e-09, 0.0, 1.0, -1.323e-08, 0.0, 1.0, -1.323e-08, 0.0, 1.0, 3.807e-09, 0.0, 1.0, -7.541e-08, 0.0, 1.0, -1.323e-08, 0.0, 1.0, -7.541e-08, 0.0, 1.0, 5.642e-08, 0.0, 1.0, 0.0, 0.0, 1.0, 0.0, 0.0, 1.0, 5.642e-08, 0.0, 1.0, 5.642e-08, 0.0, 1.0, 0.0, 0.0, 1.0, -1.323e-08, 0.0, 1.0, 3.501e-07, 0.0, 1.0, -5.764e-08, 0.0, 1.0, 2.609e-07, 0.0, 1.0, 2.609e-07, 0.0, 1.0, -5.764e-08, 0.0, 1.0, 4.827e-07, 0.0, 1.0, 2.609e-07, 0.0, 1.0, 4.827e-07, 0.0, 1.0, 3.695e-07, 0.0, 1.0, 3.695e-07, 0.0, 1.0, 0.0, 0.0, 1.0, 2.609e-07, 0.0, 1.0, 2.111e-06, 0.0, -1.0, 5.59e-07, 0.0, -1.0, -5.579e-07, 0.0, -1.0, -5.579e-07, 0.0, -1.0, 5.59e-07, 0.0, -1.0, 0.0, 0.0, -1.0, -5.579e-07, 0.0, -1.0, 0.0, 0.0, -1.0, -1.308e-06, 0.0, -1.0, 2.111e-06, 0.0, -1.0, 1.503e-06, 0.0, -1.0, 5.59e-07, 0.0, -1.0, 5.59e-07, 0.0, -1.0, 1.503e-06, 0.0, -1.0, -8.272e-07, 0.0, -1.0, -8.272e-07, 0.0, -1.0, 1.503e-06, 0.0, -1.0, 4.815e-07, 0.0, -1.0, -8.272e-07, 0.0, -1.0, 4.815e-07, 0.0, -1.0, -5.844e-07, 0.0, -1.0, -5.844e-07, 0.0, -1.0, 4.815e-07, 0.0, -1.0, 4.624e-07, 0.0, -1.0, -5.844e-07, 0.0, -1.0, 4.624e-07, 0.0, -1.0, -1.188e-07, 0.0, -1.0, 1.086e-07, 0.0, -1.0, 3.622e-07, 0.0, -1.0, -1.188e-07, 0.0, -1.0, -1.188e-07, 0.0, -1.0, 3.622e-07, 0.0, -1.0, 0.0, 0.0, -1.0, -1.188e-07, 0.0, -1.0, 0.0, 0.0, -1.0, -5.844e-07, 0.0, -1.0, 0.0, 0.0, -1.0, -5.747e-07, 0.0, -1.0, 1.086e-07, 0.0, -1.0, 1.086e-07, 0.0, -1.0, -5.747e-07, 0.0, -1.0, -3.987e-07, 0.0, -1.0, 1.086e-07, 0.0, -1.0, -3.987e-07, 0.0, -1.0, 3.622e-07, 0.0, -1.0, -5.579e-07, 0.0, -1.0, -1.308e-06, 0.0, -1.0, -1.221e-07, 0.0, -1.0, -1.221e-07, 0.0, -1.0, -1.308e-06, 0.0, -1.0, -1.137e-06, 0.0, -1.0, -1.221e-07, 0.0, -1.0, -1.137e-06, 0.0, -1.0, 0.0, 0.0, -1.0, 0.0, 0.0, -1.0, -1.137e-06, 0.0, -1.0, -7.439e-07, 0.0, -1.0, -7.439e-07, 0.0, -1.0, -1.137e-06, 0.0, -1.0, -8.071e-08, 0.0, -1.0, -8.071e-08, 0.0, -1.0, -1.137e-06, 0.0, -1.0, -4.605e-07, 0.0, -1.0, -8.071e-08, 0.0, -1.0, -4.605e-07, 0.0, -1.0, 3.927e-07, 0.0, -1.0, 3.927e-07, 0.0, -1.0, -4.605e-07, 0.0, -1.0, -7.259e-07, 0.0, -1.0, 3.927e-07, 0.0, -1.0, -7.259e-07, 0.0, -1.0, -2.28e-06, 0.0, -1.0, 3.927e-07, 0.0, -1.0, -2.28e-06, 0.0, -1.0, -1.01e-07, 0.0, -1.0, -1.01e-07, 0.0, -1.0, -2.28e-06, 0.0, -1.0, -4.894e-07, 0.0, -1.0, -1.01e-07, 0.0, -1.0, -4.894e-07, 0.0, -1.0, 1.321e-06, 0.0, -1.0, -1.01e-07, 0.0, -1.0, 1.321e-06, 0.0, -1.0, 2.264e-07, 0.0, -1.0, 2.264e-07, 0.0, -1.0, 1.321e-06, 0.0, -1.0, 1.391e-06, 0.0, -1.0, 2.264e-07, 0.0, -1.0, 1.391e-06, 0.0, -1.0, 1.151e-06, 0.0, -1.0, 1.151e-06, 0.0, -1.0, 0.0, 0.0, -1.0, 2.264e-07, 0.0, -1.0, 2.264e-07, 0.0, -1.0, 0.0, 0.0, -1.0, 0.0, 0.0, -1.0, 0.0, 0.0, -1.0, 0.0, 0.0, -1.0, 0.0, 0.0, -1.0, 0.0, 0.0, -1.0, 0.0, 0.0, -1.0, 0.0, 0.0, -1.0, 0.0, 0.0, -1.0, 0.0, 0.0, -1.0, 0.0, 0.0, -1.0])] * 3)])
me_body4 = bpy.data.meshes.new('Body4')
me_body4.from_pydata([(1.668, 0.75, -0.5013), (1.796, 0.6731, -0.5013), (1.668, 0.75, -0.8013), (1.796, 0.6731, -0.8013), (1.668, 0.65, -0.5013), (1.668, 0.65, -0.8013), (1.668, 0.65, -0.5013), (1.668, 0.65, -0.8013), (1.818, 0.5, -0.5013), (1.815, 0.5292, -0.5013), (1.818, 0.5, -0.8013), (1.815, 0.5292, -0.8013), (1.807, 0.5574, -0.5013), (1.807, 0.5574, -0.8013), (1.793, 0.5833, -0.8013), (1.793, 0.5833, -0.5013), (1.774, 0.606, -0.5013), (1.774, 0.606, -0.8013), (1.751, 0.6247, -0.5013), (1.751, 0.6247, -0.8013), (1.726, 0.6385, -0.5013), (1.726, 0.6385, -0.8013), (1.697, 0.6471, -0.5013), (1.697, 0.6471, -0.8013), (1.818, 0.1487, -0.5013), (1.818, 0.1487, -0.8013), (1.968, -0.001297, -0.5013), (1.939, 0.001585, -0.5013), (1.968, -0.001297, -0.8013), (1.939, 0.001585, -0.8013), (1.911, 0.01012, -0.5013), (1.911, 0.01012, -0.8013), (1.885, 0.02398, -0.5013), (1.885, 0.02398, -0.8013), (1.862, 0.04264, -0.5013), (1.862, 0.04264, -0.8013), (1.843, 0.06537, -0.5013), (1.843, 0.06537, -0.8013), (1.829, 0.0913, -0.8013), (1.829, 0.0913, -0.5013), (1.821, 0.1194, -0.5013), (1.821, 0.1194, -0.8013), (2.068, -0.001297, -0.5013), (2.068, -0.001297, -0.8013), (2.068, 0.0987, -0.5013), (2.068, 0.0987, -0.8013), (2.018, 0.0987, -0.5013), (2.018, 0.0987, -0.8013), (1.868, 0.2487, -0.5013), (1.871, 0.2194, -0.5013), (1.868, 0.2487, -0.8013), (1.871, 0.2194, -0.8013), (1.879, 0.1913, -0.5013), (1.879, 0.1913, -0.8013), (1.893, 0.1654, -0.8013), (1.893, 0.1654, -0.5013), (1.912, 0.1426, -0.5013), (1.912, 0.1426, -0.8013), (1.935, 0.124, -0.5013), (1.935, 0.124, -0.8013), (1.961, 0.1101, -0.5013), (1.961, 0.1101, -0.8013), (1.989, 0.1016, -0.5013), (1.989, 0.1016, -0.8013), (1.868, 0.5447, -0.5013), (1.868, 0.5447, -0.8013), (1.82, 0.6546, -0.5013), (1.82, 0.6546, -0.8013), (1.84, 0.6314, -0.5013), (1.84, 0.6314, -0.8013), (1.856, 0.6046, -0.5013), (1.856, 0.6046, -0.8013), (1.865, 0.5753, -0.5013), (1.865, 0.5753, -0.8013)], [], [(0, 1, 2), (2, 1, 3), (4, 0, 5), (5, 0, 2), (6, 4, 7), (7, 4, 5), (8, 9, 10), (10, 9, 11), (11, 9, 12), (11, 12, 13), (13, 12, 14), (14, 12, 15), (14, 15, 16), (14, 16, 17), (17, 16, 18), (17, 18, 19), (19, 18, 20), (19, 20, 21), (21, 20, 22), (21, 22, 23), (23, 22, 6), (23, 6, 7), (24, 8, 25), (25, 8, 10), (26, 27, 28), (28, 27, 29), (29, 27, 30), (29, 30, 31), (31, 30, 32), (31, 32, 33), (33, 32, 34), (33, 34, 35), (35, 34, 36), (35, 36, 37), (37, 36, 38), (38, 36, 39), (38, 39, 40), (38, 40, 41), (41, 40, 24), (41, 24, 25), (42, 26, 43), (43, 26, 28), (44, 42, 45), (45, 42, 43), (46, 44, 47), (47, 44, 45), (48, 49, 50), (50, 49, 51), (51, 49, 52), (51, 52, 53), (53, 52, 54), (54, 52, 55), (54, 55, 56), (54, 56, 57), (57, 56, 58), (57, 58, 59), (59, 58, 60), (59, 60, 61), (61, 60, 62), (61, 62, 63), (63, 62, 46), (63, 46, 47), (64, 48, 65), (65, 48, 50), (1, 66, 3), (3, 66, 67), (67, 66, 68), (67, 68, 69), (69, 68, 70), (69, 70, 71), (71, 70, 72), (71, 72, 73), (73, 72, 64), (73, 64, 65), (67, 17, 3), (3, 17, 19), (3, 19, 21), (67, 69, 17), (17, 69, 14), (14, 69, 71), (14, 71, 13), (13, 71, 73), (13, 73, 65), (50, 10, 65), (65, 10, 11), (65, 11, 13), (10, 50, 25), (25, 50, 51), (25, 51, 53), (53, 54, 25), (25, 54, 41), (41, 54, 57), (41, 57, 38), (38, 57, 37), (37, 57, 59), (37, 59, 35), (35, 59, 33), (33, 59, 61), (33, 61, 31), (31, 61, 29), (29, 61, 28), (28, 61, 63), (28, 63, 47), (45, 43, 47), (47, 43, 28), (3, 21, 2), (2, 21, 23), (2, 23, 7), (7, 5, 2), (72, 12, 64), (64, 12, 9), (64, 9, 8), (72, 70, 12), (12, 70, 15), (15, 70, 68), (15, 68, 16), (16, 68, 66), (16, 66, 1), (0, 20, 1), (1, 20, 18), (1, 18, 16), (4, 6, 0), (0, 6, 22), (0, 22, 20), (64, 8, 48), (48, 8, 24), (48, 24, 49), (49, 24, 52), (52, 24, 55), (55, 24, 40), (55, 40, 56), (56, 40, 39), (56, 39, 36), (56, 36, 58), (58, 36, 34), (58, 34, 32), (58, 32, 60), (60, 32, 30), (60, 30, 27), (27, 26, 60), (60, 26, 62), (62, 26, 46), (46, 26, 42), (46, 42, 44)])
me_body4.polygons.foreach_set('use_smooth', [True] * 144)
_k = set([(0, 1), (0, 2), (0, 4), (1, 66), (2, 3), (2, 5), (3, 67), (4, 5), (4, 6), (5, 7), (6, 22), (7, 23), (8, 9), (8, 24), (9, 12), (10, 11), (10, 25), (11, 13), (12, 15), (13, 14), (14, 17), (15, 16), (16, 18), (17, 19), (18, 20), (19, 21), (20, 22), (21, 23), (24, 40), (25, 41), (26, 27), (26, 42), (27, 30), (28, 29), (28, 43), (29, 31), (30, 32), (31, 33), (32, 34), (33, 35), (34, 36), (35, 37), (36, 39), (37, 38), (38, 41), (39, 40), (42, 43), (42, 44), (43, 45), (44, 45), (44, 46), (45, 47), (46, 62), (47, 63), (48, 49), (48, 64), (49, 52), (50, 51), (50, 65), (51, 53), (52, 55), (53, 54), (54, 57), (55, 56), (56, 58), (57, 59), (58, 60), (59, 61), (60, 62), (61, 63), (64, 72), (65, 73), (66, 68), (67, 69), (68, 70), (69, 71), (70, 72), (71, 73)])
me_body4.attributes.new('sharp_edge', 'BOOLEAN', 'EDGE').data.foreach_set('value', [ (min(e.vertices), max(e.vertices)) in _k for e in me_body4.edges])
_uv = me_body4.uv_layers.new(name='UVMap')
_uv.uv.foreach_set('vector', [0.0, 0.0, 0.01489, 0.0, 0.0, 0.03, 0.0, 0.03, 0.01489, 0.0, 0.01489, 0.03, 0.0, 0.0, 0.01, 0.0, 0.0, 0.03, 0.0, 0.03, 0.01, 0.0, 0.01, 0.03, 0.0, 0.0, 1.2e-05, 0.0, 0.0, 0.03, 0.0, 0.03, 1.2e-05, 0.0, 1.2e-05, 0.03, 0.0, 0.02355, 0.0, 0.02061, 0.03, 0.02355, 0.03, 0.02355, 0.0, 0.02061, 0.03, 0.02061, 0.03, 0.02061, 0.0, 0.02061, 0.0, 0.01766, 0.03, 0.02061, 0.0, 0.01766, 0.03, 0.01766, 0.03, 0.01766, 0.0, 0.01766, 0.03, 0.01472, 0.03, 0.01472, 0.0, 0.01766, 0.0, 0.01472, 0.03, 0.01472, 0.0, 0.01472, 0.0, 0.01178, 0.03, 0.01472, 0.0, 0.01178, 0.03, 0.01178, 0.03, 0.01178, 0.0, 0.01178, 0.0, 0.008831, 0.03, 0.01178, 0.0, 0.008831, 0.03, 0.008831, 0.03, 0.008831, 0.0, 0.008831, 0.0, 0.005887, 0.03, 0.008831, 0.0, 0.005887, 0.03, 0.005887, 0.03, 0.005887, 0.0, 0.005887, 0.0, 0.002944, 0.03, 0.005887, 0.0, 0.002944, 0.03, 0.002944, 0.03, 0.002944, 0.0, 0.002944, 0.0, 0.0, 0.03, 0.002944, 0.0, 0.0, 0.03, 0.0, 0.0, 0.0, 0.03513, 0.0, 0.0, 0.03, 0.0, 0.03, 0.03513, 0.0, 0.03513, 0.03, 0.0, 0.0, 0.0, 0.002945, -0.03, 0.0, -0.03, 0.0, 0.0, 0.002945, -0.03, 0.002945, -0.03, 0.002945, 0.0, 0.002945, 0.0, 0.00589, -0.03, 0.002945, 0.0, 0.00589, -0.03, 0.00589, -0.03, 0.00589, 0.0, 0.00589, 0.0, 0.008836, -0.03, 0.00589, 0.0, 0.008836, -0.03, 0.008836, -0.03, 0.008836, 0.0, 0.008836, 0.0, 0.01178, -0.03, 0.008836, 0.0, 0.01178, -0.03, 0.01178, -0.03, 0.01178, 0.0, 0.01178, 0.0, 0.01473, -0.03, 0.01178, 0.0, 0.01473, -0.03, 0.01473, -0.03, 0.01473, 0.0, 0.01473, -0.03, 0.01767, -0.03, 0.01767, 0.0, 0.01473, 0.0, 0.01767, -0.03, 0.01767, 0.0, 0.01767, 0.0, 0.02062, -0.03, 0.01767, 0.0, 0.02062, -0.03, 0.02062, -0.03, 0.02062, 0.0, 0.02062, 0.0, 0.02356, -0.03, 0.02062, 0.0, 0.02356, -0.03, 0.02356, 0.0, 0.0, 0.01, 0.0, 0.0, 0.03, 0.0, 0.03, 0.01, 0.0, 0.01, 0.03, 0.0, 0.0, 0.01, 0.0, 0.0, 0.03, 0.0, 0.03, 0.01, 0.0, 0.01, 0.03, 0.0, 0.0, 0.005, 0.0, 0.0, 0.03, 0.0, 0.03, 0.005, 0.0, 0.005, 0.03, 0.0, 0.02356, 0.0, 0.02062, 0.03, 0.02356, 0.03, 0.02356, 0.0, 0.02062, 0.03, 0.02062, 0.03, 0.02062, 0.0, 0.02062, 0.0, 0.01767, 0.03, 0.02062, 0.0, 0.01767, 0.03, 0.01767, 0.03, 0.01767, 0.0, 0.01767, 0.03, 0.01473, 0.03, 0.01473, 0.0, 0.01767, 0.0, 0.01473, 0.03, 0.01473, 0.0, 0.01473, 0.0, 0.01178, 0.03, 0.01473, 0.0, 0.01178, 0.03, 0.01178, 0.03, 0.01178, 0.0, 0.01178, 0.0, 0.008836, 0.03, 0.01178, 0.0, 0.008836, 0.03, 0.008836, 0.03, 0.008836, 0.0, 0.008836, 0.0, 0.00589, 0.03, 0.008836, 0.0, 0.00589, 0.03, 0.00589, 0.03, 0.00589, 0.0, 0.00589, 0.0, 0.002945, 0.03, 0.00589, 0.0, 0.002945, 0.03, 0.002945, 0.03, 0.002945, 0.0, 0.002945, 0.0, 0.0, 0.03, 0.002945, 0.0, 0.0, 0.03, 0.0, 0.0, 0.0, 0.0296, 0.0, 0.0, 0.03, 0.0, 0.03, 0.0296, 0.0, 0.0296, 0.03, 0.0, 0.0, 0.0, 0.003084, -0.03, 0.0, -0.03, 0.0, 0.0, 0.003084, -0.03, 0.003084, -0.03, 0.003084, 0.0, 0.003084, 0.0, 0.006168, -0.03, 0.003084, 0.0, 0.006168, -0.03, 0.006168, -0.03, 0.006168, 0.0, 0.006168, 0.0, 0.009252, -0.03, 0.006168, 0.0, 0.009252, -0.03, 0.009252, -0.03, 0.009252, 0.0, 0.009252, 0.0, 0.01234, -0.03, 0.009252, 0.0, 0.01234, -0.03, 0.01234, -0.03, 0.01234, 0.0, 0.01234, 0.0, 0.01542, -0.03, 0.01234, 0.0, 0.01542, -0.03, 0.01542, 0.004793, 0.02802, 0.009389, 0.02317, 0.007252, 0.02987, 0.007252, 0.02987, 0.009389, 0.02317, 0.01166, 0.02503, 0.007252, 0.02987, 0.01166, 0.02503, 0.01425, 0.02642, 0.004793, 0.02802, 0.002764, 0.02571, 0.009389, 0.02317, 0.009389, 0.02317, 0.002764, 0.02571, 0.007525, 0.0209, 0.007525, 0.0209, 0.002764, 0.02571, 0.00125, 0.02303, 0.007525, 0.0209, 0.00125, 0.02303, 0.006141, 0.0183, 0.006141, 0.0183, 0.00125, 0.02303, 0.000316, 0.02009, 0.006141, 0.0183, 0.000316, 0.02009, 0.0, 0.01703, 0.0, -0.01256, 0.005, 0.01256, 0.0, 0.01703, 0.0, 0.01703, 0.005, 0.01256, 0.005288, 0.01549, 0.0, 0.01703, 0.005288, 0.01549, 0.006141, 0.0183, 0.005, 0.01256, 0.0, -0.01256, 0.005, -0.02256, 0.005, -0.02256, 0.0, -0.01256, -0.000288, -0.01549, 0.005, -0.02256, -0.000288, -0.01549, -0.001142, -0.0183, -0.001142, -0.0183, -0.002528, -0.0209, 0.005, -0.02256, 0.005, -0.02256, -0.002528, -0.0209, 0.004712, -0.02549, 0.004712, -0.02549, -0.002528, -0.0209, -0.004393, -0.02317, 0.004712, -0.02549, -0.004393, -0.02317, 0.003858, -0.0283, 0.003858, -0.0283, -0.004393, -0.02317, 0.002472, -0.0309, 0.002472, -0.0309, -0.004393, -0.02317, -0.006666, -0.02504, 0.002472, -0.0309, -0.006666, -0.02504, 0.000607, -0.03317, 0.000607, -0.03317, -0.006666, -0.02504, -0.001666, -0.03504, -0.001666, -0.03504, -0.006666, -0.02504, -0.00926, -0.02642, -0.001666, -0.03504, -0.00926, -0.02642, -0.00426, -0.03642, -0.00426, -0.03642, -0.00926, -0.02642, -0.007074, -0.03728, -0.007074, -0.03728, -0.00926, -0.02642, -0.01, -0.03757, -0.01, -0.03757, -0.00926, -0.02642, -0.01207, -0.02728, -0.01, -0.03757, -0.01207, -0.02728, -0.015, -0.02757, -0.02, -0.02757, -0.02, -0.03757, -0.015, -0.02757, -0.015, -0.02757, -0.02, -0.03757, -0.01, -0.03757, 0.007252, 0.02987, 0.01425, 0.02642, 0.02, 0.03757, 0.02, 0.03757, 0.01425, 0.02642, 0.01706, 0.02727, 0.02, 0.03757, 0.01706, 0.02727, 0.01999, 0.02757, 0.01999, 0.02757, 0.02, 0.02757, 0.02, 0.03757, -0.000316, 0.02009, -0.006141, 0.0183, 0.0, 0.01703, 0.0, 0.01703, -0.006141, 0.0183, -0.005288, 0.01549, 0.0, 0.01703, -0.005288, 0.01549, -0.005, 0.01256, -0.000316, 0.02009, -0.00125, 0.02303, -0.006141, 0.0183, -0.006141, 0.0183, -0.00125, 0.02303, -0.007525, 0.0209, -0.007525, 0.0209, -0.00125, 0.02303, -0.002764, 0.02571, -0.007525, 0.0209, -0.002764, 0.02571, -0.009389, 0.02317, -0.009389, 0.02317, -0.002764, 0.02571, -0.004793, 0.02802, -0.009389, 0.02317, -0.004793, 0.02802, -0.007252, 0.02987, -0.02, 0.03757, -0.01425, 0.02642, -0.007252, 0.02987, -0.007252, 0.02987, -0.01425, 0.02642, -0.01166, 0.02503, -0.007252, 0.02987, -0.01166, 0.02503, -0.009389, 0.02317, -0.02, 0.02757, -0.01999, 0.02757, -0.02, 0.03757, -0.02, 0.03757, -0.01999, 0.02757, -0.01706, 0.02727, -0.02, 0.03757, -0.01706, 0.02727, -0.01425, 0.02642, 0.0, 0.01703, -0.005, 0.01256, 0.0, -0.01256, 0.0, -0.01256, -0.005, 0.01256, -0.005, -0.02256, 0.0, -0.01256, -0.005, -0.02256, 0.000288, -0.01549, 0.000288, -0.01549, -0.005, -0.02256, 0.001142, -0.0183, 0.001142, -0.0183, -0.005, -0.02256, 0.002528, -0.0209, 0.002528, -0.0209, -0.005, -0.02256, -0.004712, -0.02549, 0.002528, -0.0209, -0.004712, -0.02549, 0.004393, -0.02317, 0.004393, -0.02317, -0.004712, -0.02549, -0.003858, -0.0283, 0.004393, -0.02317, -0.003858, -0.0283, -0.002472, -0.0309, 0.004393, -0.02317, -0.002472, -0.0309, 0.006666, -0.02504, 0.006666, -0.02504, -0.002472, -0.0309, -0.000607, -0.03317, 0.006666, -0.02504, -0.000607, -0.03317, 0.001666, -0.03504, 0.006666, -0.02504, 0.001666, -0.03504, 0.00926, -0.02642, 0.00926, -0.02642, 0.001666, -0.03504, 0.00426, -0.03642, 0.00926, -0.02642, 0.00426, -0.03642, 0.007074, -0.03728, 0.007074, -0.03728, 0.01, -0.03757, 0.00926, -0.02642, 0.00926, -0.02642, 0.01, -0.03757, 0.01207, -0.02728, 0.01207, -0.02728, 0.01, -0.03757, 0.015, -0.02757, 0.015, -0.02757, 0.01, -0.03757, 0.02, -0.03757, 0.015, -0.02757, 0.02, -0.03757, 0.02, -0.02757])
me_body4.materials.append(mat_steel___satin)
me_body4.use_remesh_preserve_volume = False
me_body4.use_remesh_preserve_attributes = False
me_body4.use_mirror_vertex_groups = False
me_body4.update()
me_body4.normals_split_custom_set([tuple(v) for v in zip(*[iter([0.5165, 0.8563, 0.0, 0.5165, 0.8563, 4.491e-09, 0.5165, 0.8563, 0.0, 0.5165, 0.8563, 0.0, 0.5165, 0.8563, 4.491e-09, 0.5165, 0.8563, 0.0, -1.0, 0.0, 0.0, -1.0, 0.0, 0.0, -1.0, 0.0, 0.0, -1.0, 0.0, 0.0, -1.0, 0.0, 0.0, -1.0, 0.0, 0.0, -0.0005277, -1.0, 4.277e-09, 0.0, -1.0, 0.0, -0.0002527, -1.0, 0.0, -0.0002527, -1.0, 0.0, 0.0, -1.0, 0.0, 0.0, -1.0, 0.0, -1.0, 2.485e-06, 0.0, -0.9808, -0.195, 0.0, -1.0, -1.631e-05, -4.286e-09, -1.0, -1.631e-05, -4.286e-09, -0.9808, -0.195, 0.0, -0.9808, -0.195, 0.0, -0.9808, -0.195, 0.0, -0.9808, -0.195, 0.0, -0.924, -0.3825, 0.0, -0.9808, -0.195, 0.0, -0.924, -0.3825, 0.0, -0.924, -0.3825, 0.0, -0.924, -0.3825, 0.0, -0.924, -0.3825, 0.0, -0.8316, -0.5553, 0.0, -0.8316, -0.5553, 0.0, -0.924, -0.3825, 0.0, -0.8316, -0.5553, 0.0, -0.8316, -0.5553, 0.0, -0.8316, -0.5553, 0.0, -0.7074, -0.7068, 0.0, -0.8316, -0.5553, 0.0, -0.7074, -0.7068, 0.0, -0.7074, -0.7068, 0.0, -0.7074, -0.7068, 0.0, -0.7074, -0.7068, 0.0, -0.556, -0.8312, 0.0, -0.7074, -0.7068, 0.0, -0.556, -0.8312, 0.0, -0.556, -0.8312, 0.0, -0.556, -0.8312, 0.0, -0.556, -0.8312, 0.0, -0.3832, -0.9237, 0.0, -0.556, -0.8312, 0.0, -0.3832, -0.9237, 0.0, -0.3832, -0.9237, 0.0, -0.3832, -0.9237, 0.0, -0.3832, -0.9237, 0.0, -0.1958, -0.9806, 0.0, -0.3832, -0.9237, 0.0, -0.1958, -0.9806, 0.0, -0.1958, -0.9806, 0.0, -0.1958, -0.9806, 0.0, -0.1958, -0.9806, 0.0, -0.0005277, -1.0, 4.277e-09, -0.1958, -0.9806, 0.0, -0.0005277, -1.0, 4.277e-09, -0.0002527, -1.0, 0.0, -1.0, -1.425e-05, 0.0, -1.0, 2.485e-06, 0.0, -1.0, -1.419e-05, -4.288e-09, -1.0, -1.419e-05, -4.288e-09, -1.0, 2.485e-06, 0.0, -1.0, -1.631e-05, -4.286e-09, 1.325e-05, -1.0, 4.291e-09, -0.1951, -0.9808, 0.0, -1.93e-05, -1.0, 0.0, -1.93e-05, -1.0, 0.0, -0.1951, -0.9808, 0.0, -0.1951, -0.9808, 0.0, -0.1951, -0.9808, 0.0, -0.1951, -0.9808, 0.0, -0.3827, -0.9239, 0.0, -0.1951, -0.9808, 0.0, -0.3827, -0.9239, 0.0, -0.3827, -0.9239, 0.0, -0.3827, -0.9239, 0.0, -0.3827, -0.9239, 0.0, -0.5556, -0.8315, 0.0, -0.3827, -0.9239, 0.0, -0.5556, -0.8315, 0.0, -0.5556, -0.8315, 0.0, -0.5556, -0.8315, 0.0, -0.5556, -0.8315, 0.0, -0.7071, -0.7071, 0.0, -0.5556, -0.8315, 0.0, -0.7071, -0.7071, 0.0, -0.7071, -0.7071, 0.0, -0.7071, -0.7071, 0.0, -0.7071, -0.7071, 0.0, -0.8315, -0.5556, 0.0, -0.7071, -0.7071, 0.0, -0.8315, -0.5556, 0.0, -0.8315, -0.5556, 0.0, -0.8315, -0.5556, 0.0, -0.8315, -0.5556, 0.0, -0.9239, -0.3827, 0.0, -0.9239, -0.3827, 0.0, -0.8315, -0.5556, 0.0, -0.9239, -0.3827, 0.0, -0.9239, -0.3827, 0.0, -0.9239, -0.3827, 0.0, -0.9808, -0.1951, 0.0, -0.9239, -0.3827, 0.0, -0.9808, -0.1951, 0.0, -0.9808, -0.1951, 0.0, -0.9808, -0.1951, 0.0, -0.9808, -0.1951, 0.0, -1.0, -1.425e-05, 0.0, -0.9808, -0.1951, 0.0, -1.0, -1.425e-05, 0.0, -1.0, -1.419e-05, -4.288e-09, 0.0, -1.0, 0.0, 1.325e-05, -1.0, 4.291e-09, 0.0, -1.0, 0.0, 0.0, -1.0, 0.0, 1.325e-05, -1.0, 4.291e-09, -1.93e-05, -1.0, 0.0, 1.0, 0.0, 0.0, 1.0, 0.0, 0.0, 1.0, 0.0, 0.0, 1.0, 0.0, 0.0, 1.0, 0.0, 0.0, 1.0, 0.0, 0.0, -3.792e-06, 1.0, -4.699e-06, 0.0, 1.0, 0.0, -2.433e-05, 1.0, 0.0, -2.433e-05, 1.0, 0.0, 0.0, 1.0, 0.0, 0.0, 1.0, 0.0, 1.0, -2.824e-06, 0.0, 0.9808, 0.1951, 0.0, 1.0, -8.3e-06, 1.881e-05, 1.0, -8.3e-06, 1.881e-05, 0.9808, 0.1951, 0.0, 0.9808, 0.1951, 0.0, 0.9808, 0.1951, 0.0, 0.9808, 0.1951, 0.0, 0.9239, 0.3827, 0.0, 0.9808, 0.1951, 0.0, 0.9239, 0.3827, 0.0, 0.9239, 0.3827, 0.0, 0.9239, 0.3827, 0.0, 0.9239, 0.3827, 0.0, 0.8315, 0.5556, 0.0, 0.8315, 0.5556, 0.0, 0.9239, 0.3827, 0.0, 0.8315, 0.5556, 0.0, 0.8315, 0.5556, 0.0, 0.8315, 0.5556, 0.0, 0.7071, 0.7071, 0.0, 0.8315, 0.5556, 0.0, 0.7071, 0.7071, 0.0, 0.7071, 0.7071, 0.0, 0.7071, 0.7071, 0.0, 0.7071, 0.7071, 0.0, 0.5556, 0.8315, 0.0, 0.7071, 0.7071, 0.0, 0.5556, 0.8315, 0.0, 0.5556, 0.8315, 0.0, 0.5556, 0.8315, 0.0, 0.5556, 0.8315, 0.0, 0.3827, 0.9239, 0.0, 0.5556, 0.8315, 0.0, 0.3827, 0.9239, 0.0, 0.3827, 0.9239, 0.0, 0.3827, 0.9239, 0.0, 0.3827, 0.9239, 0.0, 0.1951, 0.9808, 0.0, 0.3827, 0.9239, 0.0, 0.1951, 0.9808, 0.0, 0.1951, 0.9808, 0.0, 0.1951, 0.9808, 0.0, 0.1951, 0.9808, 0.0, -3.792e-06, 1.0, -4.699e-06, 0.1951, 0.9808, 0.0, -3.792e-06, 1.0, -4.699e-06, -2.433e-05, 1.0, 0.0, 1.0, 1.375e-06, 0.0, 1.0, -2.824e-06, 0.0, 1.0, -3.204e-06, 1.969e-05, 1.0, -3.204e-06, 1.969e-05, 1.0, -2.824e-06, 0.0, 1.0, -8.3e-06, 1.881e-05, 0.5165, 0.8563, 4.491e-09, 0.6805, 0.7328, 0.0, 0.5165, 0.8563, 0.0, 0.5165, 0.8563, 0.0, 0.6805, 0.7328, 0.0, 0.6805, 0.7328, 0.0, 0.6805, 0.7328, 0.0, 0.6805, 0.7328, 0.0, 0.8157, 0.5784, 0.0, 0.6805, 0.7328, 0.0, 0.8157, 0.5784, 0.0, 0.8157, 0.5784, 0.0, 0.8157, 0.5784, 0.0, 0.8157, 0.5784, 0.0, 0.9166, 0.3997, 0.0, 0.8157, 0.5784, 0.0, 0.9166, 0.3997, 0.0, 0.9166, 0.3997, 0.0, 0.9166, 0.3997, 0.0, 0.9166, 0.3997, 0.0, 0.9789, 0.2042, 0.0, 0.9166, 0.3997, 0.0, 0.9789, 0.2042, 0.0, 0.9789, 0.2042, 0.0, 0.9789, 0.2042, 0.0, 0.9789, 0.2042, 0.0, 1.0, 1.375e-06, 0.0, 0.9789, 0.2042, 0.0, 1.0, 1.375e-06, 0.0, 1.0, -3.204e-06, 1.969e-05, -9.148e-07, 0.0, -1.0, -2.433e-07, 0.0, -1.0, 0.0, 0.0, -1.0, 0.0, 0.0, -1.0, -2.433e-07, 0.0, -1.0, 0.0, 0.0, -1.0, 0.0, 0.0, -1.0, 0.0, 0.0, -1.0, 0.0, 0.0, -1.0, -9.148e-07, 0.0, -1.0, -7.537e-07, 0.0, -1.0, -2.433e-07, 0.0, -1.0, -2.433e-07, 0.0, -1.0, -7.537e-07, 0.0, -1.0, 0.0, 0.0, -1.0, 0.0, 0.0, -1.0, -7.537e-07, 0.0, -1.0, -7.514e-07, 0.0, -1.0, 0.0, 0.0, -1.0, -7.514e-07, 0.0, -1.0, -2.795e-07, 0.0, -1.0, -2.795e-07, 0.0, -1.0, -7.514e-07, 0.0, -1.0, -1.056e-06, 0.0, -1.0, -2.795e-07, 0.0, -1.0, -1.056e-06, 0.0, -1.0, 2.789e-07, 0.0, -1.0, -2.199e-07, 0.0, -1.0, 6.024e-07, 0.0, -1.0, 2.789e-07, 0.0, -1.0, 2.789e-07, 0.0, -1.0, 6.024e-07, 0.0, -1.0, 0.0, 0.0, -1.0, 2.789e-07, 0.0, -1.0, 0.0, 0.0, -1.0, -2.795e-07, 0.0, -1.0, 6.024e-07, 0.0, -1.0, -2.199e-07, 0.0, -1.0, 2.132e-07, 0.0, -1.0, 2.132e-07, 0.0, -1.0, -2.199e-07, 0.0, -1.0, 1.53e-06, 0.0, -1.0, 2.132e-07, 0.0, -1.0, 1.53e-06, 0.0, -1.0, 7.439e-07, 0.0, -1.0, 7.439e-07, 0.0, -1.0, -9.155e-08, 0.0, -1.0, 2.132e-07, 0.0, -1.0, 2.132e-07, 0.0, -1.0, -9.155e-08, 0.0, -1.0, -1.596e-07, 0.0, -1.0, -1.596e-07, 0.0, -1.0, -9.155e-08, 0.0, -1.0, -5.053e-07, 0.0, -1.0, -1.596e-07, 0.0, -1.0, -5.053e-07, 0.0, -1.0, 0.0, 0.0, -1.0, 0.0, 0.0, -1.0, -5.053e-07, 0.0, -1.0, 2.32e-06, 0.0, -1.0, 2.32e-06, 0.0, -1.0, -5.053e-07, 0.0, -1.0, 1.121e-08, 0.0, -1.0, 2.32e-06, 0.0, -1.0, 1.121e-08, 0.0, -1.0, -1.515e-07, 0.0, -1.0, -1.515e-07, 0.0, -1.0, 1.121e-08, 0.0, -1.0, -2.126e-06, 0.0, -1.0, -2.126e-06, 0.0, -1.0, 1.121e-08, 0.0, -1.0, -2.198e-07, 0.0, -1.0, -2.126e-06, 0.0, -1.0, -2.198e-07, 0.0, -1.0, 0.0, 0.0, -1.0, 0.0, 0.0, -1.0, -2.198e-07, 0.0, -1.0, 0.0, 0.0, -1.0, 0.0, 0.0, -1.0, -2.198e-07, 0.0, -1.0, 5.27e-08, 0.0, -1.0, 5.27e-08, 0.0, -1.0, -2.198e-07, 0.0, -1.0, 3.048e-07, 0.0, -1.0, 5.27e-08, 0.0, -1.0, 3.048e-07, 0.0, -1.0, 4.514e-07, 0.0, -1.0, 0.0, 0.0, -1.0, 0.0, 0.0, -1.0, 4.514e-07, 0.0, -1.0, 4.514e-07, 0.0, -1.0, 0.0, 0.0, -1.0, 5.27e-08, 0.0, -1.0, 0.0, 0.0, -1.0, 0.0, 0.0, -1.0, 3.001e-07, 0.0, -1.0, 3.001e-07, 0.0, -1.0, 0.0, 0.0, -1.0, 3.987e-07, 0.0, -1.0, 3.001e-07, 0.0, -1.0, 3.987e-07, 0.0, -1.0, 5.747e-07, 0.0, -1.0, 5.747e-07, 0.0, -1.0, 0.0, 0.0, -1.0, 3.001e-07, 0.0, -1.0, 0.0, 0.0, 1.0, 0.0, 0.0, 1.0, -5.579e-07, 0.0, 1.0, -5.579e-07, 0.0, 1.0, 0.0, 0.0, 1.0, 0.0, 0.0, 1.0, -5.579e-07, 0.0, 1.0, 0.0, 0.0, 1.0, -1.41e-06, 0.0, 1.0, 0.0, 0.0, 1.0, -4.38e-07, 0.0, 1.0, 0.0, 0.0, 1.0, 0.0, 0.0, 1.0, -4.38e-07, 0.0, 1.0, 2.847e-07, 0.0, 1.0, 2.847e-07, 0.0, 1.0, -4.38e-07, 0.0, 1.0, 1.035e-07, 0.0, 1.0, 2.847e-07, 0.0, 1.0, 1.035e-07, 0.0, 1.0, -4.41e-07, 0.0, 1.0, -4.41e-07, 0.0, 1.0, 1.035e-07, 0.0, 1.0, 9.098e-07, 0.0, 1.0, -4.41e-07, 0.0, 1.0, 9.098e-07, 0.0, 1.0, 1.963e-08, 0.0, 1.0, -2.609e-07, 0.0, 1.0, 5.764e-08, 0.0, 1.0, 1.963e-08, 0.0, 1.0, 1.963e-08, 0.0, 1.0, 5.764e-08, 0.0, 1.0, -1.052e-06, 0.0, 1.0, 1.963e-08, 0.0, 1.0, -1.052e-06, 0.0, 1.0, -4.41e-07, 0.0, 1.0, 0.0, 0.0, 1.0, -3.695e-07, 0.0, 1.0, -2.609e-07, 0.0, 1.0, -2.609e-07, 0.0, 1.0, -3.695e-07, 0.0, 1.0, -4.827e-07, 0.0, 1.0, -2.609e-07, 0.0, 1.0, -4.827e-07, 0.0, 1.0, 5.764e-08, 0.0, 1.0, -5.579e-07, 0.0, 1.0, -1.41e-06, 0.0, 1.0, -1.422e-06, 0.0, 1.0, -1.422e-06, 0.0, 1.0, -1.41e-06, 0.0, 1.0, -9.068e-07, 0.0, 1.0, -1.422e-06, 0.0, 1.0, -9.068e-07, 0.0, 1.0, -4.996e-07, 0.0, 1.0, -4.996e-07, 0.0, 1.0, -9.068e-07, 0.0, 1.0, -1.004e-06, 0.0, 1.0, -1.004e-06, 0.0, 1.0, -9.068e-07, 0.0, 1.0, 2.913e-07, 0.0, 1.0, 2.913e-07, 0.0, 1.0, -9.068e-07, 0.0, 1.0, -2.303e-07, 0.0, 1.0, 2.913e-07, 0.0, 1.0, -2.303e-07, 0.0, 1.0, 2.527e-07, 0.0, 1.0, 2.527e-07, 0.0, 1.0, -2.303e-07, 0.0, 1.0, 0.0, 0.0, 1.0, 2.527e-07, 0.0, 1.0, 0.0, 0.0, 1.0, -5.8e-07, 0.0, 1.0, 2.527e-07, 0.0, 1.0, -5.8e-07, 0.0, 1.0, -1.416e-07, 0.0, 1.0, -1.416e-07, 0.0, 1.0, -5.8e-07, 0.0, 1.0, -8.667e-07, 0.0, 1.0, -1.416e-07, 0.0, 1.0, -8.667e-07, 0.0, 1.0, -8.068e-09, 0.0, 1.0, -1.416e-07, 0.0, 1.0, -8.068e-09, 0.0, 1.0, 1.124e-07, 0.0, 1.0, 1.124e-07, 0.0, 1.0, -8.068e-09, 0.0, 1.0, 7.073e-07, 0.0, 1.0, 1.124e-07, 0.0, 1.0, 7.073e-07, 0.0, 1.0, 4.318e-07, 0.0, 1.0, 4.318e-07, 0.0, 1.0, 0.0, 0.0, 1.0, 1.124e-07, 0.0, 1.0, 1.124e-07, 0.0, 1.0, 0.0, 0.0, 1.0, 0.0, 0.0, 1.0, 0.0, 0.0, 1.0, 0.0, 0.0, 1.0, 0.0, 0.0, 1.0, 0.0, 0.0, 1.0, 0.0, 0.0, 1.0, 0.0, 0.0, 1.0, 0.0, 0.0, 1.0, 0.0, 0.0, 1.0, 0.0, 0.0, 1.0])] * 3)])

# ---- objects
ob_sod323 = bpy.data.objects.new('SOD323', None)
ob_ic = bpy.data.objects.new('IC', me_body1)
ob_pin1 = bpy.data.objects.new('pin1', me_body3)
ob_pin2 = bpy.data.objects.new('pin2', me_body4)
ob_lamp = bpy.data.objects.new('Lamp', light_lamp)
ob_camera = bpy.data.objects.new('Camera', cam_camera)

# ---- transforms, parenting, visibility, modifiers, constraints
ob_sod323.location = (0.0, 0.0, 0.0)
ob_sod323.empty_image_offset = (0.0, 0.0)
ob_sod323.lineart.crease_threshold = 0.0
ob_ic.parent = ob_sod323
ob_ic.location = (-0.8598, -0.6612, 0.0)
ob_ic.rotation_euler = (1.571, 0.0, 0.0)
ob_ic.lineart.crease_threshold = 0.0
ob_pin1.parent = ob_sod323
ob_pin1.location = (-0.8598, -0.6612, 0.0)
ob_pin1.rotation_euler = (1.571, 0.0, 0.0)
ob_pin1.lineart.crease_threshold = 0.0
ob_pin2.parent = ob_sod323
ob_pin2.location = (-0.8598, -0.6612, 0.0)
ob_pin2.rotation_euler = (1.571, -0.0, 0.0)
ob_pin2.lineart.crease_threshold = 0.0
ob_lamp.location = (4.076, 1.005, 5.904)
ob_lamp.rotation_euler = (0.6503, 0.05522, 1.866)
ob_lamp.lock_rotations_4d = False
ob_lamp.empty_display_type = 'ARROWS'
ob_lamp.color = (0.0, 0.0, 0.0, 0.0)
ob_lamp.lineart.crease_threshold = 0.0
ob_camera.location = (7.481, -6.508, 5.344)
ob_camera.rotation_euler = (1.109, 0.0, 0.8149)
ob_camera.lock_rotations_4d = False
ob_camera.empty_display_type = 'ARROWS'
ob_camera.color = (0.0, 0.0, 0.0, 0.0)
ob_camera.display_type = 'WIRE'
ob_camera.lineart.crease_threshold = 0.0

# ---- collection membership
col_collection_1.objects.link(ob_sod323)
col_collection_1.objects.link(ob_ic)
col_collection_1.objects.link(ob_pin1)
col_collection_1.objects.link(ob_pin2)
col_collection_1.objects.link(ob_lamp)
col_collection_1.objects.link(ob_camera)

# ---- scene / render settings (as saved in the file)
scene.camera = ob_camera
scene.frame_start = 1; scene.frame_end = 250; scene.frame_set(1)
scene.render.engine = 'BLENDER_EEVEE_NEXT'
scene.render.resolution_percentage = 50
scene.render.dither_intensity = 0.0
scene.cycles.use_denoising = False
scene.cycles.samples = 128
scene.cycles.sampling_pattern = 'TABULATED_SOBOL'
scene.cycles.light_sampling_threshold = 0.0
scene.cycles.use_adaptive_sampling = False
scene.cycles.use_light_tree = False
scene.cycles.blur_glossy = 0.0
scene.cycles.sample_clamp_indirect = 0.0
scene.view_settings.view_transform = 'Standard'
bpy.context.view_layer.update()
